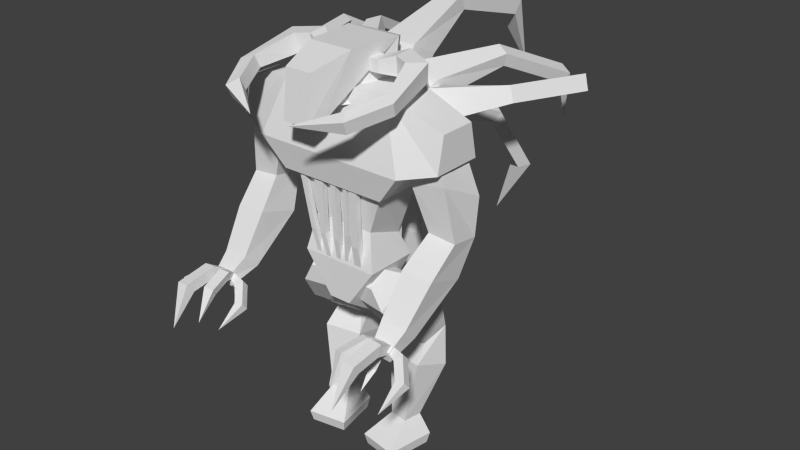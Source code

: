 # Source: rahovart_old.blend  (saved by Blender 2.75.0; exported with 4.5.12 LTS)
import bpy
from mathutils import Matrix  # noqa: F401  (used for matrix-valued properties, if any)

bpy.ops.wm.read_factory_settings(use_empty=True)
scene = bpy.context.scene
scene.name = 'Scene'

# ---- collections
col_collection_1 = bpy.data.collections.new('Collection 1'); scene.collection.children.link(col_collection_1)

# ---- world
world_world = bpy.data.worlds.new('World'); scene.world = world_world
world_world.color = (0.05088, 0.05088, 0.05088)
world_world.use_sun_shadow = False
world_world.sun_shadow_jitter_overblur = 0.0
world_world.cycles.sampling_method = 'MANUAL'
world_world.cycles.sample_map_resolution = 256

# ---- meshes
me_legright = bpy.data.meshes.new('LegRight')
me_legright.from_pydata([(-0.4099, 1.268, -2.374), (-0.2499, 2.175, -2.039), (0.7152, 2.005, -2.039), (0.5553, 1.098, -2.374), (-0.9577, -0.5654, -0.4088), (-0.7682, 0.6092, 0.5212), (0.4726, 0.3904, 0.5212), (0.2831, -0.7842, -0.4088), (-0.899, 0.3576, -1.566), (-0.6543, 1.745, -0.7527), (0.9481, 1.463, -0.7527), (0.7034, 0.07509, -1.566), (-0.6902, 0.8072, -2.969), (-0.4663, 2.077, -3.438), (0.8848, 1.839, -3.438), (0.661, 0.569, -2.969), (-0.395, 0.5058, -5.307), (-0.2759, 1.181, -5.307), (0.3997, 1.062, -5.307), (0.2805, 0.3866, -5.307), (-0.9246, -0.3643, -6.007), (-0.6149, 1.392, -6.007), (0.7903, 1.144, -6.007), (0.4806, -0.6121, -6.007), (-0.8389, -0.2889, -6.407), (-0.5601, 1.292, -6.407), (0.7046, 1.069, -6.407), (0.4258, -0.5118, -6.407), (-0.5909, -0.7236, 0.2871), (-0.517, -0.1539, 0.8109), (-0.03309, -0.2393, 0.8109), (-0.107, -0.809, 0.2871)], [], [(8, 9, 1), (10, 2, 1), (11, 3, 2), (8, 0, 3), (0, 12, 15), (4, 7, 31), (4, 5, 9), (5, 6, 10), (7, 11, 10), (4, 8, 11), (12, 16, 19), (2, 3, 15), (2, 14, 13), (1, 13, 12), (16, 20, 23), (14, 15, 19), (14, 18, 17), (13, 17, 16), (20, 24, 27), (18, 19, 23), (18, 22, 21), (17, 21, 20), (24, 25, 26), (23, 27, 26), (22, 26, 25), (20, 21, 25), (31, 30, 29), (7, 6, 30), (6, 5, 29), (4, 28, 29), (0, 8, 1), (9, 10, 1), (10, 11, 2), (11, 8, 3), (3, 0, 15), (28, 4, 31), (8, 4, 9), (9, 5, 10), (6, 7, 10), (7, 4, 11), (15, 12, 19), (14, 2, 15), (1, 2, 13), (0, 1, 12), (19, 16, 23), (18, 14, 19), (13, 14, 17), (12, 13, 16), (23, 20, 27), (22, 18, 23), (17, 18, 21), (16, 17, 20), (27, 24, 26), (22, 23, 26), (21, 22, 25), (24, 20, 25), (28, 31, 29), (31, 7, 30), (30, 6, 29), (5, 4, 29)])
_uv = me_legright.uv_layers.new(name='UVMap')
_uv.uv.foreach_set('vector', [0.6019, 0.1584, 0.6435, 0.1812, 0.6576, 0.1424, 0.7878, 0.1847, 0.7973, 0.1445, 0.8258, 0.1445, 0.6697, 0.1601, 0.6984, 0.1348, 0.7254, 0.144, 0.7336, 0.1855, 0.7431, 0.1485, 0.7716, 0.1485, 0.7431, 0.1485, 0.7374, 0.1258, 0.7774, 0.1258, 0.7366, 0.2286, 0.7734, 0.2286, 0.7623, 0.2491, 0.5758, 0.1929, 0.6112, 0.2192, 0.6435, 0.1812, 0.8328, 0.2345, 0.7961, 0.2345, 0.7878, 0.1847, 0.6434, 0.1951, 0.6697, 0.1601, 0.7114, 0.1828, 0.7366, 0.2286, 0.7336, 0.1855, 0.7811, 0.1855, 0.7374, 0.1258, 0.7474, 0.05721, 0.7674, 0.05721, 0.7254, 0.144, 0.6984, 0.1348, 0.6838, 0.1164, 0.7973, 0.1445, 0.7916, 0.1035, 0.8316, 0.1035, 0.6576, 0.1424, 0.6537, 0.1012, 0.6161, 0.1147, 0.7474, 0.05721, 0.7366, 0.02283, 0.7782, 0.02283, 0.7215, 0.1028, 0.6838, 0.1164, 0.6766, 0.04749, 0.7916, 0.1035, 0.8016, 0.0437, 0.8216, 0.0437, 0.6537, 0.1012, 0.629, 0.04582, 0.609, 0.04582, 0.7366, 0.02283, 0.7386, 0.01088, 0.7761, 0.01088, 0.6966, 0.04746, 0.6766, 0.04749, 0.6489, 0.02444, 0.8016, 0.0437, 0.7908, 0.02283, 0.8324, 0.02283, 0.629, 0.04582, 0.6333, 0.02273, 0.5813, 0.02273, 0.6823, 0.2304, 0.7291, 0.2304, 0.7291, 0.2679, 0.6489, 0.02444, 0.6515, 0.01259, 0.6983, 0.01253, 0.7908, 0.02283, 0.7928, 0.01088, 0.8303, 0.01088, 0.5813, 0.02273, 0.6333, 0.02273, 0.6307, 0.01088, 0.7623, 0.2491, 0.7615, 0.2717, 0.7472, 0.2717, 0.6434, 0.1951, 0.6788, 0.2214, 0.6566, 0.2329, 0.7961, 0.2345, 0.8328, 0.2345, 0.8217, 0.2568, 0.5758, 0.1929, 0.5715, 0.2159, 0.5889, 0.2303, 0.6306, 0.1331, 0.6019, 0.1584, 0.6576, 0.1424, 0.8353, 0.1847, 0.7878, 0.1847, 0.8258, 0.1445, 0.7114, 0.1828, 0.6697, 0.1601, 0.7254, 0.144, 0.7811, 0.1855, 0.7336, 0.1855, 0.7716, 0.1485, 0.7716, 0.1485, 0.7431, 0.1485, 0.7774, 0.1258, 0.748, 0.2491, 0.7366, 0.2286, 0.7623, 0.2491, 0.6019, 0.1584, 0.5758, 0.1929, 0.6435, 0.1812, 0.8353, 0.1847, 0.8328, 0.2345, 0.7878, 0.1847, 0.6788, 0.2214, 0.6434, 0.1951, 0.7114, 0.1828, 0.7734, 0.2286, 0.7366, 0.2286, 0.7811, 0.1855, 0.7774, 0.1258, 0.7374, 0.1258, 0.7674, 0.05721, 0.7215, 0.1028, 0.7254, 0.144, 0.6838, 0.1164, 0.8258, 0.1445, 0.7973, 0.1445, 0.8316, 0.1035, 0.6306, 0.1331, 0.6576, 0.1424, 0.6161, 0.1147, 0.7674, 0.05721, 0.7474, 0.05721, 0.7782, 0.02283, 0.6966, 0.04746, 0.7215, 0.1028, 0.6766, 0.04749, 0.8316, 0.1035, 0.7916, 0.1035, 0.8216, 0.0437, 0.6161, 0.1147, 0.6537, 0.1012, 0.609, 0.04582, 0.7782, 0.02283, 0.7366, 0.02283, 0.7761, 0.01088, 0.7009, 0.02437, 0.6966, 0.04746, 0.6489, 0.02444, 0.8216, 0.0437, 0.8016, 0.0437, 0.8324, 0.02283, 0.609, 0.04582, 0.629, 0.04582, 0.5813, 0.02273, 0.6823, 0.2679, 0.6823, 0.2304, 0.7291, 0.2679, 0.7009, 0.02437, 0.6489, 0.02444, 0.6983, 0.01253, 0.8324, 0.02283, 0.7908, 0.02283, 0.8303, 0.01088, 0.5839, 0.01088, 0.5813, 0.02273, 0.6307, 0.01088, 0.748, 0.2491, 0.7623, 0.2491, 0.7472, 0.2717, 0.6395, 0.218, 0.6434, 0.1951, 0.6566, 0.2329, 0.8074, 0.2568, 0.7961, 0.2345, 0.8217, 0.2568, 0.6112, 0.2192, 0.5758, 0.1929, 0.5889, 0.2303])
me_legright.use_remesh_preserve_volume = False
me_legright.use_remesh_preserve_attributes = False
me_legright.use_mirror_vertex_groups = False
me_legright.update()
me_armright = bpy.data.meshes.new('ArmRight')
me_armright.from_pydata([(-0.509, -0.5838, -0.5731), (-0.3736, 0.9502, -1.341), (0.8708, 0.9502, -1.122), (0.7354, -0.5838, -0.3537), (-0.7747, -0.6, 0.5213), (-0.7747, 0.6, 0.5213), (0.4071, 0.6, 0.7296), (0.4071, -0.6, 0.7296), (0.008993, -0.3782, -2.104), (0.06038, 0.7445, -2.322), (0.8996, 0.7445, -2.396), (0.9881, -0.3782, -2.19), (-0.2476, -2.238, -4.329), (-0.2909, -1.741, -4.823), (0.6183, -1.741, -4.903), (0.6615, -2.238, -4.408), (-0.0877, -2.865, -4.841), (-0.1207, -2.768, -5.218), (0.5157, -2.768, -5.274), (0.5487, -2.865, -4.897), (0.1197, -3.321, -4.779), (0.1609, -2.73, -5.025), (0.451, -2.73, -5.05), (0.5341, -3.321, -4.815), (0.1547, -3.213, -4.379), (0.1829, -2.584, -4.773), (0.473, -2.584, -4.799), (0.5692, -3.213, -4.415), (0.1096, -4.152, -4.895), (0.524, -4.152, -4.931), (0.1393, -4.391, -4.556), (0.5537, -4.391, -4.592), (0.2303, -5.01, -5.901), (0.8715, -1.321, -3.129), (-0.2168, -1.321, -3.034), (0.7843, 0.1336, -3.61), (-0.2144, 0.1336, -3.522), (0.8112, -2.959, -4.997), (0.3446, -2.75, -4.956), (0.3684, -2.606, -5.137), (0.8452, -2.753, -5.256), (0.9713, -2.741, -4.803), (0.4004, -2.576, -4.811), (0.4242, -2.432, -4.992), (1.005, -2.535, -5.062), (1.224, -3.399, -5.293), (1.258, -3.192, -5.552), (1.549, -3.369, -5.227), (1.583, -3.163, -5.486), (1.185, -4.112, -6.08), (-0.2944, -3.109, -4.833), (-0.08055, -2.672, -4.993), (0.1392, -2.738, -4.953), (0.01952, -3.204, -4.775), (-0.3275, -3.024, -4.513), (-0.0838, -2.558, -4.79), (0.136, -2.624, -4.75), (-0.01353, -3.119, -4.455), (-0.4643, -3.748, -4.953), (-0.1504, -3.842, -4.896), (-0.5663, -3.929, -4.693), (-0.2524, -4.023, -4.635), (-0.3586, -4.46, -5.735), (-0.4706, -2.755, -5.27), (-0.03007, -2.638, -5.119), (-0.03248, -2.768, -4.944), (-0.474, -2.941, -5.02), (-0.6253, -2.537, -5.11), (-0.08571, -2.469, -4.994), (-0.08812, -2.599, -4.819), (-0.6288, -2.723, -4.86), (-0.8511, -3.154, -5.572), (-0.8546, -3.34, -5.321), (-1.158, -3.108, -5.541), (-1.161, -3.294, -5.291), (-0.7858, -4.034, -6.03), (0.03195, -2.562, -5.451), (0.1815, -2.67, -5.125), (0.03717, -2.733, -5.061), (-0.1743, -2.651, -5.359), (-0.03373, -2.338, -5.381), (0.1571, -2.525, -5.039), (0.01275, -2.588, -4.975), (-0.24, -2.428, -5.289), (-0.1214, -2.673, -5.903), (-0.3277, -2.763, -5.811), (-0.2482, -2.503, -6.022), (-0.4544, -2.593, -5.93), (-0.19, -3.304, -6.349)], [], [(4, 5, 1), (5, 6, 2), (7, 3, 2), (4, 0, 3), (0, 8, 11), (6, 5, 4), (33, 34, 12), (3, 11, 10), (1, 2, 10), (0, 1, 9), (12, 16, 19), (35, 33, 15), (35, 14, 13), (36, 13, 12), (17, 18, 19), (14, 15, 19), (13, 14, 18), (13, 17, 16), (24, 25, 21), (27, 23, 22), (23, 29, 28), (21, 22, 23), (26, 25, 24), (24, 30, 31), (23, 27, 31), (20, 28, 30), (28, 29, 32), (31, 30, 32), (29, 31, 32), (30, 28, 32), (11, 8, 34), (10, 11, 33), (10, 35, 36), (9, 36, 34), (0, 4, 1), (1, 5, 2), (6, 7, 2), (7, 4, 3), (3, 0, 11), (7, 6, 4), (15, 33, 12), (2, 3, 10), (9, 1, 10), (8, 0, 9), (15, 12, 19), (14, 35, 15), (36, 35, 13), (34, 36, 12), (16, 17, 19), (18, 14, 19), (17, 13, 18), (12, 13, 16), (20, 24, 21), (26, 27, 22), (20, 23, 28), (20, 21, 23), (27, 26, 24), (27, 24, 31), (29, 23, 31), (24, 20, 30), (33, 11, 34), (35, 10, 33), (9, 10, 36), (8, 9, 34), (41, 42, 38), (44, 40, 39), (40, 46, 45), (38, 39, 40), (43, 42, 41), (41, 47, 48), (40, 44, 48), (37, 45, 47), (45, 46, 49), (48, 47, 49), (46, 48, 49), (47, 45, 49), (37, 41, 38), (43, 44, 39), (37, 40, 45), (37, 38, 40), (44, 43, 41), (44, 41, 48), (46, 40, 48), (41, 37, 47), (54, 55, 51), (57, 53, 52), (53, 59, 58), (51, 52, 53), (56, 55, 54), (54, 60, 61), (53, 57, 61), (50, 58, 60), (58, 59, 62), (61, 60, 62), (59, 61, 62), (60, 58, 62), (50, 54, 51), (56, 57, 52), (50, 53, 58), (50, 51, 53), (57, 56, 54), (57, 54, 61), (59, 53, 61), (54, 50, 60), (67, 68, 64), (70, 66, 65), (66, 72, 71), (64, 65, 66), (69, 68, 67), (67, 73, 74), (66, 70, 74), (63, 71, 73), (71, 72, 75), (74, 73, 75), (72, 74, 75), (73, 71, 75), (63, 67, 64), (69, 70, 65), (63, 66, 71), (63, 64, 66), (70, 69, 67), (70, 67, 74), (72, 66, 74), (67, 63, 73), (80, 81, 77), (83, 79, 78), (79, 85, 84), (77, 78, 79), (82, 81, 80), (80, 86, 87), (79, 83, 87), (76, 84, 86), (84, 85, 88), (87, 86, 88), (85, 87, 88), (86, 84, 88), (76, 80, 77), (82, 83, 78), (76, 79, 84), (76, 77, 79), (83, 82, 80), (83, 80, 87), (85, 79, 87), (80, 76, 86)])
_uv = me_armright.uv_layers.new(name='UVMap')
_uv.uv.foreach_set('vector', [0.5929, 0.8617, 0.6287, 0.8806, 0.6691, 0.8293, 0.7427, 0.9183, 0.7827, 0.9243, 0.797, 0.8605, 0.6597, 0.8764, 0.6766, 0.8422, 0.7346, 0.841, 0.8111, 0.8914, 0.8135, 0.8535, 0.8561, 0.8535, 0.8135, 0.8535, 0.8217, 0.7992, 0.8537, 0.7907, 0.7827, 0.9243, 0.7427, 0.9183, 0.7367, 0.9582, 0.841, 0.7475, 0.8055, 0.757, 0.7944, 0.7047, 0.6766, 0.8422, 0.7096, 0.7887, 0.7468, 0.7992, 0.7548, 0.8541, 0.797, 0.8605, 0.797, 0.817, 0.6111, 0.8284, 0.6691, 0.8293, 0.6794, 0.794, 0.7944, 0.7047, 0.7941, 0.6769, 0.8149, 0.6713, 0.7468, 0.7532, 0.6956, 0.7459, 0.6876, 0.693, 0.7917, 0.7713, 0.7817, 0.695, 0.7511, 0.6983, 0.6794, 0.7477, 0.6428, 0.68, 0.6203, 0.6873, 0.7907, 0.6641, 0.8116, 0.6586, 0.8149, 0.6713, 0.71, 0.6856, 0.6876, 0.693, 0.6761, 0.6685, 0.7511, 0.6983, 0.7817, 0.695, 0.7754, 0.6586, 0.6428, 0.68, 0.6175, 0.6522, 0.6087, 0.662, 0.5938, 0.7474, 0.609, 0.7275, 0.6014, 0.7213, 0.5938, 0.7476, 0.5856, 0.7363, 0.6014, 0.7215, 0.6005, 0.7762, 0.5722, 0.7762, 0.5722, 0.7622, 0.622, 0.7643, 0.622, 0.7741, 0.6005, 0.7762, 0.6228, 0.7819, 0.6228, 0.7918, 0.5979, 0.7939, 0.5979, 0.7939, 0.5578, 0.7939, 0.5578, 0.7798, 0.5856, 0.7363, 0.5938, 0.7476, 0.5546, 0.7562, 0.5856, 0.736, 0.558, 0.7423, 0.5546, 0.7559, 0.5722, 0.7622, 0.5722, 0.7762, 0.528, 0.7692, 0.5578, 0.7798, 0.5578, 0.7939, 0.5082, 0.7869, 0.558, 0.7426, 0.5546, 0.7562, 0.5185, 0.7215, 0.5546, 0.7559, 0.558, 0.7423, 0.5185, 0.7213, 0.8537, 0.7907, 0.8217, 0.7992, 0.8055, 0.757, 0.7468, 0.7992, 0.7096, 0.7887, 0.6956, 0.7459, 0.797, 0.817, 0.7917, 0.7713, 0.7581, 0.7749, 0.6794, 0.794, 0.6794, 0.7477, 0.6282, 0.7402, 0.6111, 0.8284, 0.5929, 0.8617, 0.6691, 0.8293, 0.7548, 0.8541, 0.7427, 0.9183, 0.797, 0.8605, 0.6961, 0.8938, 0.6597, 0.8764, 0.7346, 0.841, 0.8515, 0.8914, 0.8111, 0.8914, 0.8561, 0.8535, 0.8561, 0.8535, 0.8135, 0.8535, 0.8537, 0.7907, 0.7767, 0.9643, 0.7827, 0.9243, 0.7367, 0.9582, 0.8241, 0.6968, 0.841, 0.7475, 0.7944, 0.7047, 0.7346, 0.841, 0.6766, 0.8422, 0.7468, 0.7992, 0.7687, 0.82, 0.7548, 0.8541, 0.797, 0.817, 0.6423, 0.7832, 0.6111, 0.8284, 0.6794, 0.794, 0.8241, 0.6968, 0.7944, 0.7047, 0.8149, 0.6713, 0.71, 0.6856, 0.7468, 0.7532, 0.6876, 0.693, 0.7581, 0.7749, 0.7917, 0.7713, 0.7511, 0.6983, 0.6282, 0.7402, 0.6794, 0.7477, 0.6203, 0.6873, 0.7941, 0.6769, 0.7907, 0.6641, 0.8149, 0.6713, 0.6848, 0.6586, 0.71, 0.6856, 0.6761, 0.6685, 0.754, 0.6609, 0.7511, 0.6983, 0.7754, 0.6586, 0.6203, 0.6873, 0.6428, 0.68, 0.6087, 0.662, 0.5856, 0.736, 0.5938, 0.7474, 0.6014, 0.7213, 0.609, 0.7277, 0.5938, 0.7476, 0.6014, 0.7215, 0.6005, 0.7622, 0.6005, 0.7762, 0.5722, 0.7622, 0.6005, 0.7622, 0.622, 0.7643, 0.6005, 0.7762, 0.5979, 0.7798, 0.6228, 0.7819, 0.5979, 0.7939, 0.5979, 0.7798, 0.5979, 0.7939, 0.5578, 0.7798, 0.558, 0.7426, 0.5856, 0.7363, 0.5546, 0.7562, 0.5938, 0.7474, 0.5856, 0.736, 0.5546, 0.7559, 0.841, 0.7475, 0.8537, 0.7907, 0.8055, 0.757, 0.7468, 0.7532, 0.7468, 0.7992, 0.6956, 0.7459, 0.7687, 0.82, 0.797, 0.817, 0.7581, 0.7749, 0.6423, 0.7832, 0.6794, 0.794, 0.6282, 0.7402, 0.5938, 0.7474, 0.609, 0.7275, 0.6014, 0.7213, 0.5938, 0.7476, 0.5856, 0.7363, 0.6014, 0.7215, 0.6005, 0.7762, 0.5722, 0.7762, 0.5722, 0.7622, 0.622, 0.7643, 0.622, 0.7741, 0.6005, 0.7762, 0.6228, 0.7819, 0.6228, 0.7918, 0.5979, 0.7939, 0.5979, 0.7939, 0.5578, 0.7939, 0.5578, 0.7798, 0.5856, 0.7363, 0.5938, 0.7476, 0.5546, 0.7562, 0.5856, 0.736, 0.558, 0.7423, 0.5546, 0.7559, 0.5722, 0.7622, 0.5722, 0.7762, 0.528, 0.7692, 0.5578, 0.7798, 0.5578, 0.7939, 0.5082, 0.7869, 0.558, 0.7426, 0.5546, 0.7562, 0.5185, 0.7215, 0.5546, 0.7559, 0.558, 0.7423, 0.5185, 0.7213, 0.5856, 0.736, 0.5938, 0.7474, 0.6014, 0.7213, 0.609, 0.7277, 0.5938, 0.7476, 0.6014, 0.7215, 0.6005, 0.7622, 0.6005, 0.7762, 0.5722, 0.7622, 0.6005, 0.7622, 0.622, 0.7643, 0.6005, 0.7762, 0.5979, 0.7798, 0.6228, 0.7819, 0.5979, 0.7939, 0.5979, 0.7798, 0.5979, 0.7939, 0.5578, 0.7798, 0.558, 0.7426, 0.5856, 0.7363, 0.5546, 0.7562, 0.5938, 0.7474, 0.5856, 0.736, 0.5546, 0.7559, 0.5938, 0.7474, 0.609, 0.7275, 0.6014, 0.7213, 0.5938, 0.7476, 0.5856, 0.7363, 0.6014, 0.7215, 0.6005, 0.7762, 0.5722, 0.7762, 0.5722, 0.7622, 0.622, 0.7643, 0.622, 0.7741, 0.6005, 0.7762, 0.6228, 0.7819, 0.6228, 0.7918, 0.5979, 0.7939, 0.5979, 0.7939, 0.5578, 0.7939, 0.5578, 0.7798, 0.5856, 0.7363, 0.5938, 0.7476, 0.5546, 0.7562, 0.5856, 0.736, 0.558, 0.7423, 0.5546, 0.7559, 0.5722, 0.7622, 0.5722, 0.7762, 0.528, 0.7692, 0.5578, 0.7798, 0.5578, 0.7939, 0.5082, 0.7869, 0.558, 0.7426, 0.5546, 0.7562, 0.5185, 0.7215, 0.5546, 0.7559, 0.558, 0.7423, 0.5185, 0.7213, 0.5856, 0.736, 0.5938, 0.7474, 0.6014, 0.7213, 0.609, 0.7277, 0.5938, 0.7476, 0.6014, 0.7215, 0.6005, 0.7622, 0.6005, 0.7762, 0.5722, 0.7622, 0.6005, 0.7622, 0.622, 0.7643, 0.6005, 0.7762, 0.5979, 0.7798, 0.6228, 0.7819, 0.5979, 0.7939, 0.5979, 0.7798, 0.5979, 0.7939, 0.5578, 0.7798, 0.558, 0.7426, 0.5856, 0.7363, 0.5546, 0.7562, 0.5938, 0.7474, 0.5856, 0.736, 0.5546, 0.7559, 0.5938, 0.7474, 0.609, 0.7275, 0.6014, 0.7213, 0.5938, 0.7476, 0.5856, 0.7363, 0.6014, 0.7215, 0.6005, 0.7762, 0.5722, 0.7762, 0.5722, 0.7622, 0.622, 0.7643, 0.622, 0.7741, 0.6005, 0.7762, 0.6228, 0.7819, 0.6228, 0.7918, 0.5979, 0.7939, 0.5979, 0.7939, 0.5578, 0.7939, 0.5578, 0.7798, 0.5856, 0.7363, 0.5938, 0.7476, 0.5546, 0.7562, 0.5856, 0.736, 0.558, 0.7423, 0.5546, 0.7559, 0.5722, 0.7622, 0.5722, 0.7762, 0.528, 0.7692, 0.5578, 0.7798, 0.5578, 0.7939, 0.5082, 0.7869, 0.558, 0.7426, 0.5546, 0.7562, 0.5185, 0.7215, 0.5546, 0.7559, 0.558, 0.7423, 0.5185, 0.7213, 0.5856, 0.736, 0.5938, 0.7474, 0.6014, 0.7213, 0.609, 0.7277, 0.5938, 0.7476, 0.6014, 0.7215, 0.6005, 0.7622, 0.6005, 0.7762, 0.5722, 0.7622, 0.6005, 0.7622, 0.622, 0.7643, 0.6005, 0.7762, 0.5979, 0.7798, 0.6228, 0.7819, 0.5979, 0.7939, 0.5979, 0.7798, 0.5979, 0.7939, 0.5578, 0.7798, 0.558, 0.7426, 0.5856, 0.7363, 0.5546, 0.7562, 0.5938, 0.7474, 0.5856, 0.736, 0.5546, 0.7559, 0.5938, 0.7474, 0.609, 0.7275, 0.6014, 0.7213, 0.5938, 0.7476, 0.5856, 0.7363, 0.6014, 0.7215, 0.6005, 0.7762, 0.5722, 0.7762, 0.5722, 0.7622, 0.622, 0.7643, 0.622, 0.7741, 0.6005, 0.7762, 0.6228, 0.7819, 0.6228, 0.7918, 0.5979, 0.7939, 0.5979, 0.7939, 0.5578, 0.7939, 0.5578, 0.7798, 0.5856, 0.7363, 0.5938, 0.7476, 0.5546, 0.7562, 0.5856, 0.736, 0.558, 0.7423, 0.5546, 0.7559, 0.5722, 0.7622, 0.5722, 0.7762, 0.528, 0.7692, 0.5578, 0.7798, 0.5578, 0.7939, 0.5082, 0.7869, 0.558, 0.7426, 0.5546, 0.7562, 0.5185, 0.7215, 0.5546, 0.7559, 0.558, 0.7423, 0.5185, 0.7213, 0.5856, 0.736, 0.5938, 0.7474, 0.6014, 0.7213, 0.609, 0.7277, 0.5938, 0.7476, 0.6014, 0.7215, 0.6005, 0.7622, 0.6005, 0.7762, 0.5722, 0.7622, 0.6005, 0.7622, 0.622, 0.7643, 0.6005, 0.7762, 0.5979, 0.7798, 0.6228, 0.7819, 0.5979, 0.7939, 0.5979, 0.7798, 0.5979, 0.7939, 0.5578, 0.7798, 0.558, 0.7426, 0.5856, 0.7363, 0.5546, 0.7562, 0.5938, 0.7474, 0.5856, 0.736, 0.5546, 0.7559])
me_armright.use_remesh_preserve_volume = False
me_armright.use_remesh_preserve_attributes = False
me_armright.use_mirror_vertex_groups = False
me_armright.update()
me_tail = bpy.data.meshes.new('Tail')
me_tail.from_pydata([(-0.546, -0.2793, -0.6845), (-0.546, 0.2845, -0.4793), (0.546, 0.2845, -0.4793), (0.546, -0.2793, -0.6845), (-0.78, -0.2845, -0.0207), (-0.78, 0.2793, 0.1845), (0.78, 0.2793, 0.1845), (0.78, -0.2845, -0.0207), (-0.3276, 0.04128, -1.789), (-0.3276, 0.3796, -1.666), (0.3276, 0.3796, -1.666), (0.3276, 0.04128, -1.789), (-0.3276, -0.06313, -3.795), (-0.3276, 0.1889, -3.795), (0.3276, 0.1889, -3.795), (0.3276, -0.06313, -3.795), (-0.2621, 0.2655, -6.521), (-0.2621, 0.5237, -6.485), (0.2621, 0.5237, -6.485), (0.2621, 0.2655, -6.521), (-0.8491, 0.2655, -6.621), (-0.8491, 0.7379, -6.886), (0.8491, 0.7379, -6.886), (0.8491, 0.2655, -6.621), (-7.312e-09, 0.6956, -7.885), (-9.824e-09, 0.9678, -8.314), (-1.278, 0.2335, -6.062), (1.278, 0.2335, -6.062)], [], [(5, 1, 0), (5, 6, 2), (6, 7, 3), (7, 4, 0), (0, 8, 11), (8, 12, 15), (2, 3, 11), (1, 2, 10), (1, 9, 8), (12, 16, 19), (10, 11, 15), (10, 14, 13), (9, 13, 12), (16, 20, 23), (15, 19, 18), (14, 18, 17), (12, 13, 17), (18, 22, 21), (18, 19, 27), (23, 24, 25), (23, 20, 24), (20, 21, 25), (23, 22, 27), (21, 22, 25), (19, 23, 27), (22, 18, 27), (20, 16, 26), (17, 21, 26), (21, 20, 26), (16, 17, 26), (4, 5, 0), (1, 5, 2), (2, 6, 3), (3, 7, 0), (3, 0, 11), (11, 8, 15), (10, 2, 11), (9, 1, 10), (0, 1, 8), (15, 12, 19), (14, 10, 15), (9, 10, 13), (8, 9, 12), (19, 16, 23), (14, 15, 18), (13, 14, 17), (16, 12, 17), (17, 18, 21), (22, 23, 25), (24, 20, 25)])
_uv = me_tail.uv_layers.new(name='UVMap')
_uv.uv.foreach_set('vector', [0.8813, 0.3357, 0.8797, 0.3063, 0.8554, 0.2997, 0.9684, 0.3729, 0.9031, 0.3729, 0.9129, 0.3451, 0.8819, 0.3356, 0.8577, 0.3291, 0.856, 0.2997, 0.9699, 0.74, 0.9038, 0.74, 0.9137, 0.7119, 0.9137, 0.7119, 0.923, 0.6631, 0.9508, 0.6631, 0.923, 0.6631, 0.923, 0.578, 0.9508, 0.578, 0.8802, 0.3062, 0.856, 0.2997, 0.8656, 0.2517, 0.9586, 0.3451, 0.9129, 0.3451, 0.922, 0.2953, 0.8797, 0.3063, 0.8797, 0.2556, 0.8651, 0.2517, 0.923, 0.578, 0.9258, 0.4616, 0.948, 0.4616, 0.8802, 0.2556, 0.8656, 0.2517, 0.8541, 0.1685, 0.922, 0.2953, 0.922, 0.2059, 0.9494, 0.2059, 0.8797, 0.2556, 0.8643, 0.1676, 0.8537, 0.1685, 0.9258, 0.4616, 0.9016, 0.4573, 0.9721, 0.4575, 0.8541, 0.1685, 0.858, 0.05364, 0.8688, 0.05422, 0.922, 0.2059, 0.9248, 0.09253, 0.9467, 0.09253, 0.8537, 0.1685, 0.8643, 0.1676, 0.8688, 0.05424, 0.9248, 0.09253, 0.9002, 0.0735, 0.9713, 0.0735, 0.8688, 0.05422, 0.858, 0.05364, 0.8618, 0.007144, 0.9721, 0.4575, 0.937, 0.4038, 0.937, 0.3818, 0.9721, 0.4575, 0.9016, 0.4573, 0.937, 0.4038, 0.9016, 0.4573, 0.8934, 0.4371, 0.937, 0.3818, 0.9721, 0.4575, 0.9804, 0.4373, 0.9904, 0.4793, 0.9713, 0.0735, 0.9002, 0.0735, 0.9357, 0.01301, 0.948, 0.4616, 0.9721, 0.4575, 0.9904, 0.4793, 0.9002, 0.0735, 0.9248, 0.09253, 0.8822, 0.1139, 0.9016, 0.4573, 0.9258, 0.4616, 0.8831, 0.4791, 0.9467, 0.09253, 0.9713, 0.0735, 0.9892, 0.1139, 0.8934, 0.4371, 0.9016, 0.4573, 0.8831, 0.4791, 0.8579, 0.05363, 0.8688, 0.05424, 0.8618, 0.007144, 0.8571, 0.3291, 0.8813, 0.3357, 0.8554, 0.2997, 0.9586, 0.3451, 0.9684, 0.3729, 0.9129, 0.3451, 0.8802, 0.3062, 0.8819, 0.3356, 0.856, 0.2997, 0.96, 0.7119, 0.9699, 0.74, 0.9137, 0.7119, 0.96, 0.7119, 0.9137, 0.7119, 0.9508, 0.6631, 0.9508, 0.6631, 0.923, 0.6631, 0.9508, 0.578, 0.8802, 0.2556, 0.8802, 0.3062, 0.8656, 0.2517, 0.9494, 0.2953, 0.9586, 0.3451, 0.922, 0.2953, 0.8554, 0.2997, 0.8797, 0.3063, 0.8651, 0.2517, 0.9508, 0.578, 0.923, 0.578, 0.948, 0.4616, 0.8646, 0.1676, 0.8802, 0.2556, 0.8541, 0.1685, 0.9494, 0.2953, 0.922, 0.2953, 0.9494, 0.2059, 0.8651, 0.2517, 0.8797, 0.2556, 0.8537, 0.1685, 0.948, 0.4616, 0.9258, 0.4616, 0.9721, 0.4575, 0.8646, 0.1676, 0.8541, 0.1685, 0.8688, 0.05422, 0.9494, 0.2059, 0.922, 0.2059, 0.9467, 0.09253, 0.8579, 0.05363, 0.8537, 0.1685, 0.8688, 0.05424, 0.9467, 0.09253, 0.9248, 0.09253, 0.9713, 0.0735, 0.9804, 0.4373, 0.9721, 0.4575, 0.937, 0.3818, 0.937, 0.4038, 0.9016, 0.4573, 0.937, 0.3818])
me_tail.use_remesh_preserve_volume = False
me_tail.use_remesh_preserve_attributes = False
me_tail.use_mirror_vertex_groups = False
me_tail.update()
me_legleft = bpy.data.meshes.new('LegLeft')
me_legleft.from_pydata([(-0.4099, 1.268, -2.374), (-0.2499, 2.175, -2.039), (0.7152, 2.005, -2.039), (0.5553, 1.098, -2.374), (-0.9577, -0.5654, -0.4088), (-0.7682, 0.6092, 0.5212), (0.4726, 0.3904, 0.5212), (0.2831, -0.7842, -0.4088), (-0.899, 0.3576, -1.566), (-0.6543, 1.745, -0.7527), (0.9481, 1.463, -0.7527), (0.7034, 0.07509, -1.566), (-0.6902, 0.8072, -2.969), (-0.4663, 2.077, -3.438), (0.8848, 1.839, -3.438), (0.661, 0.569, -2.969), (-0.395, 0.5058, -5.307), (-0.2759, 1.181, -5.307), (0.3997, 1.062, -5.307), (0.2805, 0.3866, -5.307), (-0.9246, -0.3643, -6.007), (-0.6149, 1.392, -6.007), (0.7903, 1.144, -6.007), (0.4806, -0.6121, -6.007), (-0.8389, -0.2889, -6.407), (-0.5601, 1.292, -6.407), (0.7046, 1.069, -6.407), (0.4258, -0.5118, -6.407), (-0.5909, -0.7236, 0.2871), (-0.517, -0.1539, 0.8109), (-0.03309, -0.2393, 0.8109), (-0.107, -0.809, 0.2871)], [], [(8, 9, 1), (10, 2, 1), (11, 3, 2), (8, 0, 3), (0, 12, 15), (4, 7, 31), (4, 5, 9), (5, 6, 10), (7, 11, 10), (4, 8, 11), (12, 16, 19), (2, 3, 15), (2, 14, 13), (1, 13, 12), (16, 20, 23), (14, 15, 19), (14, 18, 17), (13, 17, 16), (20, 24, 27), (18, 19, 23), (18, 22, 21), (17, 21, 20), (24, 25, 26), (23, 27, 26), (22, 26, 25), (20, 21, 25), (31, 30, 29), (7, 6, 30), (6, 5, 29), (4, 28, 29), (0, 8, 1), (9, 10, 1), (10, 11, 2), (11, 8, 3), (3, 0, 15), (28, 4, 31), (8, 4, 9), (9, 5, 10), (6, 7, 10), (7, 4, 11), (15, 12, 19), (14, 2, 15), (1, 2, 13), (0, 1, 12), (19, 16, 23), (18, 14, 19), (13, 14, 17), (12, 13, 16), (23, 20, 27), (22, 18, 23), (17, 18, 21), (16, 17, 20), (27, 24, 26), (22, 23, 26), (21, 22, 25), (24, 20, 25), (28, 31, 29), (31, 7, 30), (30, 6, 29), (5, 4, 29)])
_uv = me_legleft.uv_layers.new(name='UVMap')
_uv.uv.foreach_set('vector', [0.6019, 0.1584, 0.6435, 0.1812, 0.6576, 0.1424, 0.7878, 0.1847, 0.7973, 0.1445, 0.8258, 0.1445, 0.6697, 0.1601, 0.6984, 0.1348, 0.7254, 0.144, 0.7336, 0.1855, 0.7431, 0.1485, 0.7716, 0.1485, 0.7431, 0.1485, 0.7374, 0.1258, 0.7774, 0.1258, 0.7366, 0.2286, 0.7734, 0.2286, 0.7623, 0.2491, 0.5758, 0.1929, 0.6112, 0.2192, 0.6435, 0.1812, 0.8328, 0.2345, 0.7961, 0.2345, 0.7878, 0.1847, 0.6434, 0.1951, 0.6697, 0.1601, 0.7114, 0.1828, 0.7366, 0.2286, 0.7336, 0.1855, 0.7811, 0.1855, 0.7374, 0.1258, 0.7474, 0.05721, 0.7674, 0.05721, 0.7254, 0.144, 0.6984, 0.1348, 0.6838, 0.1164, 0.7973, 0.1445, 0.7916, 0.1035, 0.8316, 0.1035, 0.6576, 0.1424, 0.6537, 0.1012, 0.6161, 0.1147, 0.7474, 0.05721, 0.7366, 0.02283, 0.7782, 0.02283, 0.7215, 0.1028, 0.6838, 0.1164, 0.6766, 0.04749, 0.7916, 0.1035, 0.8016, 0.0437, 0.8216, 0.0437, 0.6537, 0.1012, 0.629, 0.04582, 0.609, 0.04582, 0.7366, 0.02283, 0.7386, 0.01088, 0.7761, 0.01088, 0.6966, 0.04746, 0.6766, 0.04749, 0.6489, 0.02444, 0.8016, 0.0437, 0.7908, 0.02283, 0.8324, 0.02283, 0.629, 0.04582, 0.6333, 0.02273, 0.5813, 0.02273, 0.6823, 0.2304, 0.7291, 0.2304, 0.7291, 0.2679, 0.6489, 0.02444, 0.6515, 0.01259, 0.6983, 0.01253, 0.7908, 0.02283, 0.7928, 0.01088, 0.8303, 0.01088, 0.5813, 0.02273, 0.6333, 0.02273, 0.6307, 0.01088, 0.7623, 0.2491, 0.7615, 0.2717, 0.7472, 0.2717, 0.6434, 0.1951, 0.6788, 0.2214, 0.6566, 0.2329, 0.7961, 0.2345, 0.8328, 0.2345, 0.8217, 0.2568, 0.5758, 0.1929, 0.5715, 0.2159, 0.5889, 0.2303, 0.6306, 0.1331, 0.6019, 0.1584, 0.6576, 0.1424, 0.8353, 0.1847, 0.7878, 0.1847, 0.8258, 0.1445, 0.7114, 0.1828, 0.6697, 0.1601, 0.7254, 0.144, 0.7811, 0.1855, 0.7336, 0.1855, 0.7716, 0.1485, 0.7716, 0.1485, 0.7431, 0.1485, 0.7774, 0.1258, 0.748, 0.2491, 0.7366, 0.2286, 0.7623, 0.2491, 0.6019, 0.1584, 0.5758, 0.1929, 0.6435, 0.1812, 0.8353, 0.1847, 0.8328, 0.2345, 0.7878, 0.1847, 0.6788, 0.2214, 0.6434, 0.1951, 0.7114, 0.1828, 0.7734, 0.2286, 0.7366, 0.2286, 0.7811, 0.1855, 0.7774, 0.1258, 0.7374, 0.1258, 0.7674, 0.05721, 0.7215, 0.1028, 0.7254, 0.144, 0.6838, 0.1164, 0.8258, 0.1445, 0.7973, 0.1445, 0.8316, 0.1035, 0.6306, 0.1331, 0.6576, 0.1424, 0.6161, 0.1147, 0.7674, 0.05721, 0.7474, 0.05721, 0.7782, 0.02283, 0.6966, 0.04746, 0.7215, 0.1028, 0.6766, 0.04749, 0.8316, 0.1035, 0.7916, 0.1035, 0.8216, 0.0437, 0.6161, 0.1147, 0.6537, 0.1012, 0.609, 0.04582, 0.7782, 0.02283, 0.7366, 0.02283, 0.7761, 0.01088, 0.7009, 0.02437, 0.6966, 0.04746, 0.6489, 0.02444, 0.8216, 0.0437, 0.8016, 0.0437, 0.8324, 0.02283, 0.609, 0.04582, 0.629, 0.04582, 0.5813, 0.02273, 0.6823, 0.2679, 0.6823, 0.2304, 0.7291, 0.2679, 0.7009, 0.02437, 0.6489, 0.02444, 0.6983, 0.01253, 0.8324, 0.02283, 0.7908, 0.02283, 0.8303, 0.01088, 0.5839, 0.01088, 0.5813, 0.02273, 0.6307, 0.01088, 0.748, 0.2491, 0.7623, 0.2491, 0.7472, 0.2717, 0.6395, 0.218, 0.6434, 0.1951, 0.6566, 0.2329, 0.8074, 0.2568, 0.7961, 0.2345, 0.8217, 0.2568, 0.6112, 0.2192, 0.5758, 0.1929, 0.5889, 0.2303])
me_legleft.use_remesh_preserve_volume = False
me_legleft.use_remesh_preserve_attributes = False
me_legleft.use_mirror_vertex_groups = False
me_legleft.update()
me_armleft = bpy.data.meshes.new('ArmLeft')
me_armleft.from_pydata([(-0.509, -0.5838, -0.5731), (-0.3736, 0.9502, -1.341), (0.8708, 0.9502, -1.122), (0.7354, -0.5838, -0.3537), (-0.7747, -0.6, 0.5213), (-0.7747, 0.6, 0.5213), (0.4071, 0.6, 0.7296), (0.4071, -0.6, 0.7296), (0.008993, -0.3782, -2.104), (0.06038, 0.7445, -2.322), (0.8996, 0.7445, -2.396), (0.9881, -0.3782, -2.19), (-0.2476, -2.238, -4.329), (-0.2909, -1.741, -4.823), (0.6183, -1.741, -4.903), (0.6615, -2.238, -4.408), (-0.0877, -2.865, -4.841), (-0.1207, -2.768, -5.218), (0.5157, -2.768, -5.274), (0.5487, -2.865, -4.897), (0.1197, -3.321, -4.779), (0.1609, -2.73, -5.025), (0.451, -2.73, -5.05), (0.5341, -3.321, -4.815), (0.1547, -3.213, -4.379), (0.1829, -2.584, -4.773), (0.473, -2.584, -4.799), (0.5692, -3.213, -4.415), (0.1096, -4.152, -4.895), (0.524, -4.152, -4.931), (0.1393, -4.391, -4.556), (0.5537, -4.391, -4.592), (0.2303, -5.01, -5.901), (0.8715, -1.321, -3.129), (-0.2168, -1.321, -3.034), (0.7843, 0.1336, -3.61), (-0.2144, 0.1336, -3.522), (0.8112, -2.959, -4.997), (0.3446, -2.75, -4.956), (0.3684, -2.606, -5.137), (0.8452, -2.753, -5.256), (0.9713, -2.741, -4.803), (0.4004, -2.576, -4.811), (0.4242, -2.432, -4.992), (1.005, -2.535, -5.062), (1.224, -3.399, -5.293), (1.258, -3.192, -5.552), (1.549, -3.369, -5.227), (1.583, -3.163, -5.486), (1.185, -4.112, -6.08), (-0.2944, -3.109, -4.833), (-0.08055, -2.672, -4.993), (0.1392, -2.738, -4.953), (0.01952, -3.204, -4.775), (-0.3275, -3.024, -4.513), (-0.0838, -2.558, -4.79), (0.136, -2.624, -4.75), (-0.01353, -3.119, -4.455), (-0.4643, -3.748, -4.953), (-0.1504, -3.842, -4.896), (-0.5663, -3.929, -4.693), (-0.2524, -4.023, -4.635), (-0.3586, -4.46, -5.735), (-0.4706, -2.755, -5.27), (-0.03007, -2.638, -5.119), (-0.03248, -2.768, -4.944), (-0.474, -2.941, -5.02), (-0.6253, -2.537, -5.11), (-0.08571, -2.469, -4.994), (-0.08812, -2.599, -4.819), (-0.6288, -2.723, -4.86), (-0.8511, -3.154, -5.572), (-0.8546, -3.34, -5.321), (-1.158, -3.108, -5.541), (-1.161, -3.294, -5.291), (-0.7858, -4.034, -6.03), (0.03195, -2.562, -5.451), (0.1815, -2.67, -5.125), (0.03717, -2.733, -5.061), (-0.1743, -2.651, -5.359), (-0.03373, -2.338, -5.381), (0.1571, -2.525, -5.039), (0.01275, -2.588, -4.975), (-0.24, -2.428, -5.289), (-0.1214, -2.673, -5.903), (-0.3277, -2.763, -5.811), (-0.2482, -2.503, -6.022), (-0.4544, -2.593, -5.93), (-0.19, -3.304, -6.349)], [], [(4, 5, 1), (5, 6, 2), (7, 3, 2), (4, 0, 3), (0, 8, 11), (6, 5, 4), (33, 34, 12), (3, 11, 10), (1, 2, 10), (0, 1, 9), (12, 16, 19), (35, 33, 15), (35, 14, 13), (36, 13, 12), (17, 18, 19), (14, 15, 19), (13, 14, 18), (13, 17, 16), (24, 25, 21), (27, 23, 22), (23, 29, 28), (21, 22, 23), (26, 25, 24), (24, 30, 31), (23, 27, 31), (20, 28, 30), (28, 29, 32), (31, 30, 32), (29, 31, 32), (30, 28, 32), (11, 8, 34), (10, 11, 33), (10, 35, 36), (9, 36, 34), (0, 4, 1), (1, 5, 2), (6, 7, 2), (7, 4, 3), (3, 0, 11), (7, 6, 4), (15, 33, 12), (2, 3, 10), (9, 1, 10), (8, 0, 9), (15, 12, 19), (14, 35, 15), (36, 35, 13), (34, 36, 12), (16, 17, 19), (18, 14, 19), (17, 13, 18), (12, 13, 16), (20, 24, 21), (26, 27, 22), (20, 23, 28), (20, 21, 23), (27, 26, 24), (27, 24, 31), (29, 23, 31), (24, 20, 30), (33, 11, 34), (35, 10, 33), (9, 10, 36), (8, 9, 34), (41, 42, 38), (44, 40, 39), (40, 46, 45), (38, 39, 40), (43, 42, 41), (41, 47, 48), (40, 44, 48), (37, 45, 47), (45, 46, 49), (48, 47, 49), (46, 48, 49), (47, 45, 49), (37, 41, 38), (43, 44, 39), (37, 40, 45), (37, 38, 40), (44, 43, 41), (44, 41, 48), (46, 40, 48), (41, 37, 47), (54, 55, 51), (57, 53, 52), (53, 59, 58), (51, 52, 53), (56, 55, 54), (54, 60, 61), (53, 57, 61), (50, 58, 60), (58, 59, 62), (61, 60, 62), (59, 61, 62), (60, 58, 62), (50, 54, 51), (56, 57, 52), (50, 53, 58), (50, 51, 53), (57, 56, 54), (57, 54, 61), (59, 53, 61), (54, 50, 60), (67, 68, 64), (70, 66, 65), (66, 72, 71), (64, 65, 66), (69, 68, 67), (67, 73, 74), (66, 70, 74), (63, 71, 73), (71, 72, 75), (74, 73, 75), (72, 74, 75), (73, 71, 75), (63, 67, 64), (69, 70, 65), (63, 66, 71), (63, 64, 66), (70, 69, 67), (70, 67, 74), (72, 66, 74), (67, 63, 73), (80, 81, 77), (83, 79, 78), (79, 85, 84), (77, 78, 79), (82, 81, 80), (80, 86, 87), (79, 83, 87), (76, 84, 86), (84, 85, 88), (87, 86, 88), (85, 87, 88), (86, 84, 88), (76, 80, 77), (82, 83, 78), (76, 79, 84), (76, 77, 79), (83, 82, 80), (83, 80, 87), (85, 79, 87), (80, 76, 86)])
_uv = me_armleft.uv_layers.new(name='UVMap')
_uv.uv.foreach_set('vector', [0.5929, 0.8617, 0.6287, 0.8806, 0.6691, 0.8293, 0.7427, 0.9183, 0.7827, 0.9243, 0.797, 0.8605, 0.6597, 0.8764, 0.6766, 0.8422, 0.7346, 0.841, 0.8111, 0.8914, 0.8135, 0.8535, 0.8561, 0.8535, 0.8135, 0.8535, 0.8217, 0.7992, 0.8537, 0.7907, 0.7827, 0.9243, 0.7427, 0.9183, 0.7367, 0.9582, 0.841, 0.7475, 0.8055, 0.757, 0.7944, 0.7047, 0.6766, 0.8422, 0.7096, 0.7887, 0.7468, 0.7992, 0.7548, 0.8541, 0.797, 0.8605, 0.797, 0.817, 0.6111, 0.8284, 0.6691, 0.8293, 0.6794, 0.794, 0.7944, 0.7047, 0.7941, 0.6769, 0.8149, 0.6713, 0.7468, 0.7532, 0.6956, 0.7459, 0.6876, 0.693, 0.7917, 0.7713, 0.7817, 0.695, 0.7511, 0.6983, 0.6794, 0.7477, 0.6428, 0.68, 0.6203, 0.6873, 0.7907, 0.6641, 0.8116, 0.6586, 0.8149, 0.6713, 0.71, 0.6856, 0.6876, 0.693, 0.6761, 0.6685, 0.7511, 0.6983, 0.7817, 0.695, 0.7754, 0.6586, 0.6428, 0.68, 0.6175, 0.6522, 0.6087, 0.662, 0.5938, 0.7474, 0.609, 0.7275, 0.6014, 0.7213, 0.5938, 0.7476, 0.5856, 0.7363, 0.6014, 0.7215, 0.6005, 0.7762, 0.5722, 0.7762, 0.5722, 0.7622, 0.622, 0.7643, 0.622, 0.7741, 0.6005, 0.7762, 0.6228, 0.7819, 0.6228, 0.7918, 0.5979, 0.7939, 0.5979, 0.7939, 0.5578, 0.7939, 0.5578, 0.7798, 0.5856, 0.7363, 0.5938, 0.7476, 0.5546, 0.7562, 0.5856, 0.736, 0.558, 0.7423, 0.5546, 0.7559, 0.5722, 0.7622, 0.5722, 0.7762, 0.528, 0.7692, 0.5578, 0.7798, 0.5578, 0.7939, 0.5082, 0.7869, 0.558, 0.7426, 0.5546, 0.7562, 0.5185, 0.7215, 0.5546, 0.7559, 0.558, 0.7423, 0.5185, 0.7213, 0.8537, 0.7907, 0.8217, 0.7992, 0.8055, 0.757, 0.7468, 0.7992, 0.7096, 0.7887, 0.6956, 0.7459, 0.797, 0.817, 0.7917, 0.7713, 0.7581, 0.7749, 0.6794, 0.794, 0.6794, 0.7477, 0.6282, 0.7402, 0.6111, 0.8284, 0.5929, 0.8617, 0.6691, 0.8293, 0.7548, 0.8541, 0.7427, 0.9183, 0.797, 0.8605, 0.6961, 0.8938, 0.6597, 0.8764, 0.7346, 0.841, 0.8515, 0.8914, 0.8111, 0.8914, 0.8561, 0.8535, 0.8561, 0.8535, 0.8135, 0.8535, 0.8537, 0.7907, 0.7767, 0.9643, 0.7827, 0.9243, 0.7367, 0.9582, 0.8241, 0.6968, 0.841, 0.7475, 0.7944, 0.7047, 0.7346, 0.841, 0.6766, 0.8422, 0.7468, 0.7992, 0.7687, 0.82, 0.7548, 0.8541, 0.797, 0.817, 0.6423, 0.7832, 0.6111, 0.8284, 0.6794, 0.794, 0.8241, 0.6968, 0.7944, 0.7047, 0.8149, 0.6713, 0.71, 0.6856, 0.7468, 0.7532, 0.6876, 0.693, 0.7581, 0.7749, 0.7917, 0.7713, 0.7511, 0.6983, 0.6282, 0.7402, 0.6794, 0.7477, 0.6203, 0.6873, 0.7941, 0.6769, 0.7907, 0.6641, 0.8149, 0.6713, 0.6848, 0.6586, 0.71, 0.6856, 0.6761, 0.6685, 0.754, 0.6609, 0.7511, 0.6983, 0.7754, 0.6586, 0.6203, 0.6873, 0.6428, 0.68, 0.6087, 0.662, 0.5856, 0.736, 0.5938, 0.7474, 0.6014, 0.7213, 0.609, 0.7277, 0.5938, 0.7476, 0.6014, 0.7215, 0.6005, 0.7622, 0.6005, 0.7762, 0.5722, 0.7622, 0.6005, 0.7622, 0.622, 0.7643, 0.6005, 0.7762, 0.5979, 0.7798, 0.6228, 0.7819, 0.5979, 0.7939, 0.5979, 0.7798, 0.5979, 0.7939, 0.5578, 0.7798, 0.558, 0.7426, 0.5856, 0.7363, 0.5546, 0.7562, 0.5938, 0.7474, 0.5856, 0.736, 0.5546, 0.7559, 0.841, 0.7475, 0.8537, 0.7907, 0.8055, 0.757, 0.7468, 0.7532, 0.7468, 0.7992, 0.6956, 0.7459, 0.7687, 0.82, 0.797, 0.817, 0.7581, 0.7749, 0.6423, 0.7832, 0.6794, 0.794, 0.6282, 0.7402, 0.5938, 0.7474, 0.609, 0.7275, 0.6014, 0.7213, 0.5938, 0.7476, 0.5856, 0.7363, 0.6014, 0.7215, 0.6005, 0.7762, 0.5722, 0.7762, 0.5722, 0.7622, 0.622, 0.7643, 0.622, 0.7741, 0.6005, 0.7762, 0.6228, 0.7819, 0.6228, 0.7918, 0.5979, 0.7939, 0.5979, 0.7939, 0.5578, 0.7939, 0.5578, 0.7798, 0.5856, 0.7363, 0.5938, 0.7476, 0.5546, 0.7562, 0.5856, 0.736, 0.558, 0.7423, 0.5546, 0.7559, 0.5722, 0.7622, 0.5722, 0.7762, 0.528, 0.7692, 0.5578, 0.7798, 0.5578, 0.7939, 0.5082, 0.7869, 0.558, 0.7426, 0.5546, 0.7562, 0.5185, 0.7215, 0.5546, 0.7559, 0.558, 0.7423, 0.5185, 0.7213, 0.5856, 0.736, 0.5938, 0.7474, 0.6014, 0.7213, 0.609, 0.7277, 0.5938, 0.7476, 0.6014, 0.7215, 0.6005, 0.7622, 0.6005, 0.7762, 0.5722, 0.7622, 0.6005, 0.7622, 0.622, 0.7643, 0.6005, 0.7762, 0.5979, 0.7798, 0.6228, 0.7819, 0.5979, 0.7939, 0.5979, 0.7798, 0.5979, 0.7939, 0.5578, 0.7798, 0.558, 0.7426, 0.5856, 0.7363, 0.5546, 0.7562, 0.5938, 0.7474, 0.5856, 0.736, 0.5546, 0.7559, 0.5938, 0.7474, 0.609, 0.7275, 0.6014, 0.7213, 0.5938, 0.7476, 0.5856, 0.7363, 0.6014, 0.7215, 0.6005, 0.7762, 0.5722, 0.7762, 0.5722, 0.7622, 0.622, 0.7643, 0.622, 0.7741, 0.6005, 0.7762, 0.6228, 0.7819, 0.6228, 0.7918, 0.5979, 0.7939, 0.5979, 0.7939, 0.5578, 0.7939, 0.5578, 0.7798, 0.5856, 0.7363, 0.5938, 0.7476, 0.5546, 0.7562, 0.5856, 0.736, 0.558, 0.7423, 0.5546, 0.7559, 0.5722, 0.7622, 0.5722, 0.7762, 0.528, 0.7692, 0.5578, 0.7798, 0.5578, 0.7939, 0.5082, 0.7869, 0.558, 0.7426, 0.5546, 0.7562, 0.5185, 0.7215, 0.5546, 0.7559, 0.558, 0.7423, 0.5185, 0.7213, 0.5856, 0.736, 0.5938, 0.7474, 0.6014, 0.7213, 0.609, 0.7277, 0.5938, 0.7476, 0.6014, 0.7215, 0.6005, 0.7622, 0.6005, 0.7762, 0.5722, 0.7622, 0.6005, 0.7622, 0.622, 0.7643, 0.6005, 0.7762, 0.5979, 0.7798, 0.6228, 0.7819, 0.5979, 0.7939, 0.5979, 0.7798, 0.5979, 0.7939, 0.5578, 0.7798, 0.558, 0.7426, 0.5856, 0.7363, 0.5546, 0.7562, 0.5938, 0.7474, 0.5856, 0.736, 0.5546, 0.7559, 0.5938, 0.7474, 0.609, 0.7275, 0.6014, 0.7213, 0.5938, 0.7476, 0.5856, 0.7363, 0.6014, 0.7215, 0.6005, 0.7762, 0.5722, 0.7762, 0.5722, 0.7622, 0.622, 0.7643, 0.622, 0.7741, 0.6005, 0.7762, 0.6228, 0.7819, 0.6228, 0.7918, 0.5979, 0.7939, 0.5979, 0.7939, 0.5578, 0.7939, 0.5578, 0.7798, 0.5856, 0.7363, 0.5938, 0.7476, 0.5546, 0.7562, 0.5856, 0.736, 0.558, 0.7423, 0.5546, 0.7559, 0.5722, 0.7622, 0.5722, 0.7762, 0.528, 0.7692, 0.5578, 0.7798, 0.5578, 0.7939, 0.5082, 0.7869, 0.558, 0.7426, 0.5546, 0.7562, 0.5185, 0.7215, 0.5546, 0.7559, 0.558, 0.7423, 0.5185, 0.7213, 0.5856, 0.736, 0.5938, 0.7474, 0.6014, 0.7213, 0.609, 0.7277, 0.5938, 0.7476, 0.6014, 0.7215, 0.6005, 0.7622, 0.6005, 0.7762, 0.5722, 0.7622, 0.6005, 0.7622, 0.622, 0.7643, 0.6005, 0.7762, 0.5979, 0.7798, 0.6228, 0.7819, 0.5979, 0.7939, 0.5979, 0.7798, 0.5979, 0.7939, 0.5578, 0.7798, 0.558, 0.7426, 0.5856, 0.7363, 0.5546, 0.7562, 0.5938, 0.7474, 0.5856, 0.736, 0.5546, 0.7559, 0.5938, 0.7474, 0.609, 0.7275, 0.6014, 0.7213, 0.5938, 0.7476, 0.5856, 0.7363, 0.6014, 0.7215, 0.6005, 0.7762, 0.5722, 0.7762, 0.5722, 0.7622, 0.622, 0.7643, 0.622, 0.7741, 0.6005, 0.7762, 0.6228, 0.7819, 0.6228, 0.7918, 0.5979, 0.7939, 0.5979, 0.7939, 0.5578, 0.7939, 0.5578, 0.7798, 0.5856, 0.7363, 0.5938, 0.7476, 0.5546, 0.7562, 0.5856, 0.736, 0.558, 0.7423, 0.5546, 0.7559, 0.5722, 0.7622, 0.5722, 0.7762, 0.528, 0.7692, 0.5578, 0.7798, 0.5578, 0.7939, 0.5082, 0.7869, 0.558, 0.7426, 0.5546, 0.7562, 0.5185, 0.7215, 0.5546, 0.7559, 0.558, 0.7423, 0.5185, 0.7213, 0.5856, 0.736, 0.5938, 0.7474, 0.6014, 0.7213, 0.609, 0.7277, 0.5938, 0.7476, 0.6014, 0.7215, 0.6005, 0.7622, 0.6005, 0.7762, 0.5722, 0.7622, 0.6005, 0.7622, 0.622, 0.7643, 0.6005, 0.7762, 0.5979, 0.7798, 0.6228, 0.7819, 0.5979, 0.7939, 0.5979, 0.7798, 0.5979, 0.7939, 0.5578, 0.7798, 0.558, 0.7426, 0.5856, 0.7363, 0.5546, 0.7562, 0.5938, 0.7474, 0.5856, 0.736, 0.5546, 0.7559])
me_armleft.use_remesh_preserve_volume = False
me_armleft.use_remesh_preserve_attributes = False
me_armleft.use_mirror_vertex_groups = False
me_armleft.update()
me_head = bpy.data.meshes.new('Head')
me_head.from_pydata([(-0.42, -1.3, -0.5), (-1.0, -0.4, -0.5), (1.0, -0.4, -0.5), (0.42, -1.3, -0.5), (-1.0, 0.9, 1.2), (-1.0, 0.7, -0.1), (1.0, 0.7, -0.1), (1.0, 0.9, 1.2), (-0.4788, -2.545, -0.7996), (0.4788, -2.545, -0.7996), (-0.4788, -2.355, 0.7996), (0.4788, -2.355, 0.7996), (-0.5647, -2.032, -0.8034), (0.5647, -2.032, -0.8034), (0.8067, -0.9936, 1.203), (-0.8067, -0.9936, 1.203), (0.68, -0.2274, 0.3701), (0.68, 0.2109, 0.4084), (1.089, 0.2083, 0.4077), (1.164, -0.2237, 0.3711), (0.68, -0.2658, 0.8084), (0.68, 0.1725, 0.8468), (1.076, 0.1688, 0.8458), (1.151, -0.2632, 0.8091), (1.709, 0.6407, 0.3917), (1.709, -0.01683, 0.3341), (1.709, 0.5831, 1.049), (1.709, -0.07435, 0.9916), (2.614, 0.2585, 0.2893), (2.117, -0.1747, 0.2918), (2.702, 0.1615, 0.9362), (2.204, -0.2718, 0.9387), (2.957, -1.604, -0.09114), (2.563, -1.405, 0.04523), (3.027, -1.761, 0.338), (2.633, -1.562, 0.4743), (2.289, -2.861, -0.4278), (2.061, -2.501, -0.2483), (2.329, -3.046, -0.006277), (2.101, -2.686, 0.1732), (0.7227, -3.594, -0.3473), (-0.6, 1.451, 1.018), (-0.6, 1.331, 0.2384), (0.6, 1.331, 0.2384), (0.6, 1.451, 1.018), (-0.68, -0.2274, 0.3701), (-0.68, 0.2109, 0.4084), (-1.089, 0.2083, 0.4077), (-1.164, -0.2237, 0.3711), (-0.68, -0.2658, 0.8084), (-0.68, 0.1725, 0.8468), (-1.076, 0.1688, 0.8458), (-1.151, -0.2632, 0.8091), (-1.709, 0.6407, 0.3917), (-1.709, -0.01683, 0.3341), (-1.709, 0.5831, 1.049), (-1.709, -0.07435, 0.9916), (-2.614, 0.2585, 0.2893), (-2.117, -0.1747, 0.2918), (-2.702, 0.1615, 0.9362), (-2.204, -0.2718, 0.9387), (-2.957, -1.604, -0.09114), (-2.563, -1.405, 0.04523), (-3.027, -1.761, 0.338), (-2.633, -1.562, 0.4743), (-2.289, -2.861, -0.4278), (-2.061, -2.501, -0.2483), (-2.329, -3.046, -0.006276), (-2.101, -2.686, 0.1732), (-0.7227, -3.594, -0.3473)], [], [(5, 1, 0), (6, 2, 1), (6, 7, 3), (13, 9, 8), (0, 1, 2), (7, 44, 41), (10, 8, 9), (15, 10, 11), (14, 11, 9), (15, 12, 8), (3, 13, 12), (4, 15, 14), (7, 14, 13), (4, 0, 12), (25, 24, 28), (21, 22, 18), (19, 18, 24), (20, 16, 19), (17, 18, 19), (23, 22, 21), (19, 25, 27), (23, 27, 26), (18, 22, 26), (29, 28, 32), (25, 29, 31), (27, 31, 30), (24, 26, 30), (33, 32, 36), (29, 33, 35), (31, 35, 34), (28, 30, 34), (33, 37, 39), (35, 39, 38), (32, 34, 38), (37, 36, 40), (39, 37, 40), (38, 39, 40), (36, 38, 40), (44, 43, 42), (6, 43, 44), (5, 42, 43), (5, 4, 41), (4, 5, 0), (5, 6, 1), (2, 6, 3), (12, 13, 8), (3, 0, 2), (4, 7, 41), (11, 10, 9), (14, 15, 11), (13, 14, 9), (10, 15, 8), (0, 3, 12), (7, 4, 14), (3, 7, 13), (15, 4, 12), (29, 25, 28), (17, 21, 18), (25, 19, 24), (23, 20, 19), (16, 17, 19), (20, 23, 21), (23, 19, 27), (22, 23, 26), (24, 18, 26), (33, 29, 32), (27, 25, 31), (26, 27, 30), (28, 24, 30), (37, 33, 36), (31, 29, 35), (30, 31, 34), (32, 28, 34), (35, 33, 39), (34, 35, 38), (36, 32, 38), (41, 44, 42), (7, 6, 44), (6, 5, 43), (42, 5, 41), (54, 57, 53), (50, 47, 51), (48, 53, 47), (49, 48, 45), (46, 48, 47), (52, 50, 51), (48, 56, 54), (52, 55, 56), (47, 55, 51), (58, 61, 57), (54, 60, 58), (56, 59, 60), (53, 59, 55), (62, 65, 61), (58, 64, 62), (60, 63, 64), (57, 63, 59), (62, 68, 66), (64, 67, 68), (61, 67, 63), (66, 69, 65), (68, 69, 66), (67, 69, 68), (65, 69, 67), (58, 57, 54), (46, 47, 50), (54, 53, 48), (52, 48, 49), (45, 48, 46), (49, 50, 52), (52, 56, 48), (51, 55, 52), (53, 55, 47), (62, 61, 58), (56, 60, 54), (55, 59, 56), (57, 59, 53), (66, 65, 62), (60, 64, 58), (59, 63, 60), (61, 63, 57), (64, 68, 62), (63, 67, 64), (65, 67, 61)])
_uv = me_head.uv_layers.new(name='UVMap')
_uv.uv.foreach_set('vector', [0.03528, 0.844, 0.05885, 0.8253, 0.08635, 0.825, 0.1571, 0.7299, 0.1571, 0.7599, 0.1058, 0.7599, 0.2277, 0.844, 0.2271, 0.8778, 0.1767, 0.825, 0.146, 0.8034, 0.1438, 0.8166, 0.1192, 0.8166, 0.1207, 0.783, 0.1058, 0.7599, 0.1571, 0.7599, 0.1572, 0.9432, 0.1469, 0.958, 0.1161, 0.958, 0.1192, 0.858, 0.1192, 0.8167, 0.1438, 0.8167, 0.1108, 0.8945, 0.1192, 0.858, 0.1438, 0.858, 0.1785, 0.8725, 0.1439, 0.8581, 0.1439, 0.8167, 0.08454, 0.8725, 0.1058, 0.8181, 0.1191, 0.8167, 0.1422, 0.783, 0.146, 0.8034, 0.1169, 0.8034, 0.1058, 0.9432, 0.1108, 0.8945, 0.1522, 0.8945, 0.2271, 0.8778, 0.1785, 0.8725, 0.1572, 0.8181, 0.03594, 0.8778, 0.08635, 0.825, 0.1058, 0.8181, 0.2851, 0.9187, 0.2779, 0.9341, 0.3033, 0.9348, 0.3638, 0.8006, 0.354, 0.7979, 0.3507, 0.8087, 0.2745, 0.9081, 0.2681, 0.9174, 0.2779, 0.9341, 0.3167, 0.9544, 0.3134, 0.9652, 0.3015, 0.9616, 0.2585, 0.913, 0.2681, 0.9174, 0.2745, 0.9081, 0.207, 0.8953, 0.2005, 0.9046, 0.1912, 0.9003, 0.3015, 0.9616, 0.2868, 0.9586, 0.2917, 0.9424, 0.207, 0.8953, 0.2182, 0.9065, 0.2109, 0.9218, 0.3507, 0.8087, 0.354, 0.7979, 0.3363, 0.7885, 0.2963, 0.9194, 0.3033, 0.9348, 0.3323, 0.8945, 0.2868, 0.9586, 0.2758, 0.9561, 0.2783, 0.9393, 0.2182, 0.9065, 0.2319, 0.9074, 0.2387, 0.9229, 0.3317, 0.8048, 0.3363, 0.7885, 0.309, 0.7828, 0.3204, 0.8951, 0.3323, 0.8945, 0.3323, 0.857, 0.2758, 0.9561, 0.242, 0.9512, 0.2414, 0.9393, 0.2319, 0.9074, 0.2581, 0.8814, 0.27, 0.8809, 0.3068, 0.7996, 0.309, 0.7828, 0.2566, 0.7828, 0.242, 0.9512, 0.2101, 0.9521, 0.2086, 0.9404, 0.2581, 0.8814, 0.2599, 0.8486, 0.27, 0.8423, 0.2574, 0.7946, 0.2566, 0.7828, 0.2181, 0.7852, 0.3223, 0.8633, 0.3323, 0.857, 0.3038, 0.8228, 0.2086, 0.9404, 0.2101, 0.9521, 0.1657, 0.9521, 0.27, 0.8423, 0.2599, 0.8486, 0.2417, 0.808, 0.2199, 0.797, 0.2181, 0.7852, 0.1755, 0.798, 0.1469, 0.6912, 0.1469, 0.7115, 0.116, 0.7115, 0.2277, 0.844, 0.2455, 0.8554, 0.2451, 0.8756, 0.1058, 0.7299, 0.116, 0.7115, 0.1469, 0.7115, 0.03528, 0.844, 0.03594, 0.8778, 0.01796, 0.8756, 0.03594, 0.8778, 0.03528, 0.844, 0.08635, 0.825, 0.1058, 0.7299, 0.1571, 0.7299, 0.1058, 0.7599, 0.2042, 0.8253, 0.2277, 0.844, 0.1767, 0.825, 0.1169, 0.8034, 0.146, 0.8034, 0.1192, 0.8166, 0.1422, 0.783, 0.1207, 0.783, 0.1571, 0.7599, 0.1058, 0.9432, 0.1572, 0.9432, 0.1161, 0.958, 0.1438, 0.858, 0.1192, 0.858, 0.1438, 0.8167, 0.1522, 0.8945, 0.1108, 0.8945, 0.1438, 0.858, 0.1572, 0.8181, 0.1785, 0.8725, 0.1439, 0.8167, 0.1191, 0.8581, 0.08454, 0.8725, 0.1191, 0.8167, 0.1207, 0.783, 0.1422, 0.783, 0.1169, 0.8034, 0.1572, 0.9432, 0.1058, 0.9432, 0.1522, 0.8945, 0.1767, 0.825, 0.2271, 0.8778, 0.1572, 0.8181, 0.08454, 0.8725, 0.03594, 0.8778, 0.1058, 0.8181, 0.2963, 0.9194, 0.2851, 0.9187, 0.3033, 0.9348, 0.3608, 0.8115, 0.3638, 0.8006, 0.3507, 0.8087, 0.2851, 0.9187, 0.2745, 0.9081, 0.2779, 0.9341, 0.3051, 0.9509, 0.3167, 0.9544, 0.3015, 0.9616, 0.2632, 0.9028, 0.2585, 0.913, 0.2745, 0.9081, 0.1961, 0.8901, 0.207, 0.8953, 0.1912, 0.9003, 0.3051, 0.9509, 0.3015, 0.9616, 0.2917, 0.9424, 0.2005, 0.9046, 0.207, 0.8953, 0.2109, 0.9218, 0.3317, 0.8048, 0.3507, 0.8087, 0.3363, 0.7885, 0.3204, 0.8951, 0.2963, 0.9194, 0.3323, 0.8945, 0.2917, 0.9424, 0.2868, 0.9586, 0.2783, 0.9393, 0.2109, 0.9218, 0.2182, 0.9065, 0.2387, 0.9229, 0.3068, 0.7996, 0.3317, 0.8048, 0.309, 0.7828, 0.3223, 0.8633, 0.3204, 0.8951, 0.3323, 0.857, 0.2783, 0.9393, 0.2758, 0.9561, 0.2414, 0.9393, 0.2387, 0.9229, 0.2319, 0.9074, 0.27, 0.8809, 0.2574, 0.7946, 0.3068, 0.7996, 0.2566, 0.7828, 0.2414, 0.9393, 0.242, 0.9512, 0.2086, 0.9404, 0.27, 0.8809, 0.2581, 0.8814, 0.27, 0.8423, 0.2199, 0.797, 0.2574, 0.7946, 0.2181, 0.7852, 0.116, 0.6912, 0.1469, 0.6912, 0.116, 0.7115, 0.2271, 0.8778, 0.2277, 0.844, 0.2451, 0.8756, 0.1571, 0.7299, 0.1058, 0.7299, 0.1469, 0.7115, 0.01757, 0.8554, 0.03528, 0.844, 0.01796, 0.8756, 0.2851, 0.9187, 0.3033, 0.9348, 0.2779, 0.9341, 0.3638, 0.8006, 0.3507, 0.8087, 0.354, 0.7979, 0.2745, 0.9081, 0.2779, 0.9341, 0.2681, 0.9174, 0.3167, 0.9544, 0.3015, 0.9616, 0.3134, 0.9652, 0.2585, 0.913, 0.2745, 0.9081, 0.2681, 0.9174, 0.207, 0.8953, 0.1912, 0.9003, 0.2005, 0.9046, 0.3015, 0.9616, 0.2917, 0.9424, 0.2868, 0.9586, 0.207, 0.8953, 0.2109, 0.9218, 0.2182, 0.9065, 0.3507, 0.8087, 0.3363, 0.7885, 0.354, 0.7979, 0.2963, 0.9194, 0.3323, 0.8945, 0.3033, 0.9348, 0.2868, 0.9586, 0.2783, 0.9393, 0.2758, 0.9561, 0.2182, 0.9065, 0.2387, 0.9229, 0.2319, 0.9074, 0.3317, 0.8048, 0.309, 0.7828, 0.3363, 0.7885, 0.3204, 0.8951, 0.3323, 0.857, 0.3323, 0.8945, 0.2758, 0.9561, 0.2414, 0.9393, 0.242, 0.9512, 0.2319, 0.9074, 0.27, 0.8809, 0.2581, 0.8814, 0.3068, 0.7996, 0.2566, 0.7828, 0.309, 0.7828, 0.242, 0.9512, 0.2086, 0.9404, 0.2101, 0.9521, 0.2581, 0.8814, 0.27, 0.8423, 0.2599, 0.8486, 0.2574, 0.7946, 0.2181, 0.7852, 0.2566, 0.7828, 0.3223, 0.8633, 0.3038, 0.8228, 0.3323, 0.857, 0.2086, 0.9404, 0.1657, 0.9521, 0.2101, 0.9521, 0.27, 0.8423, 0.2417, 0.808, 0.2599, 0.8486, 0.2199, 0.797, 0.1755, 0.798, 0.2181, 0.7852, 0.2963, 0.9194, 0.3033, 0.9348, 0.2851, 0.9187, 0.3608, 0.8115, 0.3507, 0.8087, 0.3638, 0.8006, 0.2851, 0.9187, 0.2779, 0.9341, 0.2745, 0.9081, 0.3051, 0.9509, 0.3015, 0.9616, 0.3167, 0.9544, 0.2632, 0.9028, 0.2745, 0.9081, 0.2585, 0.913, 0.1961, 0.8901, 0.1912, 0.9003, 0.207, 0.8953, 0.3051, 0.9509, 0.2917, 0.9424, 0.3015, 0.9616, 0.2005, 0.9046, 0.2109, 0.9218, 0.207, 0.8953, 0.3317, 0.8048, 0.3363, 0.7885, 0.3507, 0.8087, 0.3204, 0.8951, 0.3323, 0.8945, 0.2963, 0.9194, 0.2917, 0.9424, 0.2783, 0.9393, 0.2868, 0.9586, 0.2109, 0.9218, 0.2387, 0.9229, 0.2182, 0.9065, 0.3068, 0.7996, 0.309, 0.7828, 0.3317, 0.8048, 0.3223, 0.8633, 0.3323, 0.857, 0.3204, 0.8951, 0.2783, 0.9393, 0.2414, 0.9393, 0.2758, 0.9561, 0.2387, 0.9229, 0.27, 0.8809, 0.2319, 0.9074, 0.2574, 0.7946, 0.2566, 0.7828, 0.3068, 0.7996, 0.2414, 0.9393, 0.2086, 0.9404, 0.242, 0.9512, 0.27, 0.8809, 0.27, 0.8423, 0.2581, 0.8814, 0.2199, 0.797, 0.2181, 0.7852, 0.2574, 0.7946])
me_head.use_remesh_preserve_volume = False
me_head.use_remesh_preserve_attributes = False
me_head.use_mirror_vertex_groups = False
me_head.update()
me_body = bpy.data.meshes.new('Body')
me_body.from_pydata([(-0.4, -0.895, -0.405), (-0.4, 0.395, -1.295), (0.4, 0.395, -1.295), (0.4, -0.895, -0.405), (-1.4, -0.9, 1.0), (-1.4, 1.0, 1.0), (1.4, 1.0, 1.0), (1.4, -0.9, 1.0), (-1.12, -0.63, 2.3), (-1.12, 0.73, 1.8), (1.12, 0.73, 1.8), (1.12, -0.63, 2.3), (-1.764, -0.882, 3.8), (-1.764, 0.882, 3.8), (1.764, 0.882, 3.8), (1.764, -0.882, 3.8), (-1.96, -1.147, 3.8), (-1.96, 1.147, 3.8), (1.96, 1.147, 3.8), (1.96, -1.147, 3.8), (-2.744, -1.347, 4.8), (-2.744, 1.147, 4.8), (2.744, 1.147, 4.8), (2.744, -1.347, 4.8), (-1.921, -0.8026, 7.0), (-1.921, 0.8026, 7.0), (1.921, 0.8026, 7.0), (1.921, -0.8026, 7.0), (-0.98, 3.02, 4.556), (0.98, 3.02, 4.556), (-1.372, 3.287, 5.29), (1.372, 3.287, 5.29), (-0.9604, 2.767, 6.464), (0.9604, 2.767, 6.464), (-3.918, -0.9013, 5.1), (-3.918, 0.9013, 5.1), (3.918, 0.8989, 5.1), (3.918, -0.8989, 5.1), (-3.918, -0.6421, 6.3), (-3.918, 0.6421, 6.3), (3.918, 0.6421, 6.3), (3.918, -0.6421, 6.3), (-0.1, -0.8495, 0.9), (-0.1, -0.6495, 0.9), (0.1, -0.6495, 0.9), (0.1, -0.8495, 0.9), (-0.1, -1.0, 1.8), (-0.1, -0.8, 1.8), (0.1, -0.8, 1.8), (0.1, -1.0, 1.8), (-0.1, -1.1, 3.9), (-0.1, -0.9, 3.9), (0.1, -0.9, 3.9), (0.1, -1.1, 3.9), (-0.672, 1.296, 6.49), (-0.672, 2.387, 6.234), (0.672, 2.387, 6.234), (0.672, 1.296, 6.49), (-0.672, 2.024, 7.577), (-0.672, 3.011, 7.048), (0.672, 3.011, 7.048), (0.672, 2.024, 7.577), (-0.336, 4.927, 8.518), (-0.336, 4.993, 7.962), (0.336, 4.993, 7.962), (0.336, 4.927, 8.518), (-0.336, 8.322, 7.575), (-0.336, 7.976, 7.135), (0.336, 7.976, 7.135), (0.336, 8.322, 7.575), (0.0, 9.3, 5.018), (0.456, 1.576, 6.427), (0.7325, 2.367, 6.109), (1.648, 1.912, 5.776), (1.372, 1.122, 6.094), (0.9845, 2.103, 7.16), (1.153, 2.819, 6.649), (2.069, 2.364, 6.315), (1.9, 1.649, 6.827), (2.393, 4.094, 7.449), (2.262, 4.143, 7.023), (2.72, 3.915, 6.857), (2.851, 3.867, 7.283), (3.214, 6.556, 6.347), (2.984, 6.305, 6.057), (3.441, 6.078, 5.89), (3.672, 6.329, 6.181), (3.054, 7.152, 4.229), (-0.514, 1.576, 6.427), (-0.7905, 2.367, 6.109), (-1.706, 1.912, 5.776), (-1.43, 1.122, 6.094), (-1.042, 2.103, 7.16), (-1.211, 2.819, 6.649), (-2.127, 2.364, 6.315), (-1.958, 1.649, 6.827), (-2.451, 4.094, 7.449), (-2.32, 4.143, 7.023), (-2.778, 3.915, 6.857), (-2.909, 3.867, 7.283), (-3.272, 6.556, 6.347), (-3.042, 6.305, 6.057), (-3.499, 6.078, 5.89), (-3.73, 6.329, 6.181), (-3.112, 7.152, 4.229), (0.008115, 2.205, 6.0), (0.1016, 2.731, 5.28), (0.9702, 2.171, 4.984), (0.8767, 1.645, 5.703), (0.6147, 3.028, 6.222), (0.5705, 3.392, 5.404), (1.439, 2.832, 5.108), (1.483, 2.468, 5.925), (1.783, 4.897, 5.137), (1.554, 4.726, 4.791), (1.989, 4.446, 4.643), (2.217, 4.617, 4.989), (2.01, 6.478, 2.814), (1.754, 6.116, 2.751), (2.189, 5.836, 2.603), (2.444, 6.198, 2.665), (1.303, 5.935, 0.7951), (-0.06614, 2.205, 6.0), (-0.1596, 2.731, 5.28), (-1.028, 2.171, 4.984), (-0.9347, 1.645, 5.703), (-0.6728, 3.028, 6.222), (-0.6285, 3.392, 5.404), (-1.497, 2.832, 5.108), (-1.541, 2.468, 5.925), (-1.841, 4.897, 5.137), (-1.612, 4.726, 4.791), (-2.047, 4.446, 4.643), (-2.275, 4.617, 4.989), (-2.068, 6.478, 2.814), (-1.812, 6.116, 2.751), (-2.247, 5.836, 2.603), (-2.502, 6.198, 2.665), (-1.361, 5.935, 0.7951), (1.096, 0.8829, 6.461), (1.431, 1.713, 6.431), (1.79, 1.532, 5.434), (1.454, 0.7018, 5.464), (2.081, 0.8942, 6.813), (2.205, 1.774, 6.698), (2.563, 1.593, 5.7), (2.439, 0.7131, 5.816), (4.046, 2.36, 6.964), (3.74, 2.643, 6.802), (3.919, 2.553, 6.303), (4.226, 2.269, 6.465), (5.003, 5.009, 6.826), (4.58, 4.97, 6.682), (4.76, 4.879, 6.183), (5.182, 4.918, 6.328), (3.984, 6.711, 5.861), (-1.096, 0.8829, 6.461), (-1.431, 1.713, 6.431), (-1.79, 1.532, 5.434), (-1.454, 0.7018, 5.464), (-2.081, 0.8942, 6.813), (-2.205, 1.774, 6.698), (-2.563, 1.593, 5.7), (-2.439, 0.7131, 5.816), (-4.046, 2.36, 6.964), (-3.74, 2.643, 6.802), (-3.919, 2.553, 6.303), (-4.226, 2.269, 6.465), (-5.003, 5.009, 6.826), (-4.58, 4.97, 6.682), (-4.76, 4.879, 6.183), (-5.182, 4.918, 6.328), (-3.984, 6.711, 5.861), (0.66, -0.8495, 0.9), (0.66, -0.6495, 0.9), (0.94, -0.6495, 0.9), (0.94, -0.8495, 0.9), (0.66, -1.0, 1.8), (0.66, -0.8, 1.8), (0.94, -0.8, 1.8), (0.94, -1.0, 1.8), (0.66, -1.1, 3.9), (0.66, -0.9, 3.9), (0.94, -0.9, 3.9), (0.94, -1.1, 3.9), (-0.4649, -0.8495, 0.701), (-0.4649, -0.6495, 0.701), (-0.2679, -0.6495, 0.7358), (-0.2679, -0.8495, 0.7358), (-0.6681, -1.0, 1.853), (-0.6681, -0.8, 1.853), (-0.4711, -0.8, 1.888), (-0.4711, -1.0, 1.888), (-0.8505, -1.1, 4.542), (-0.8505, -0.9, 4.542), (-0.4368, -0.9, 4.577), (-0.4368, -1.1, 4.577), (-0.8844, -0.8528, 0.8692), (-0.8844, -0.6728, 0.8692), (-0.7071, -0.6728, 0.9005), (-0.7071, -0.8528, 0.9005), (-1.067, -0.9883, 1.906), (-1.067, -0.8083, 1.906), (-0.89, -0.8083, 1.937), (-0.89, -0.9883, 1.937), (-1.494, -1.078, 4.326), (-1.494, -0.8983, 4.326), (-1.317, -0.8983, 4.357), (-1.317, -1.078, 4.357), (0.23, -0.8495, 0.9), (0.23, -0.6495, 0.9), (0.37, -0.6495, 0.9), (0.37, -0.8495, 0.9), (0.3537, -1.0, 2.1), (0.3537, -0.8, 2.1), (0.4937, -0.8, 2.1), (0.4937, -1.0, 2.1), (0.43, -1.1, 3.9), (0.43, -0.9, 3.9), (0.57, -0.9, 3.9), (0.57, -1.1, 3.9), (-0.1, 1.085, 4.014), (-0.1, 0.8873, 4.044), (0.1, 0.8873, 4.044), (0.1, 1.085, 4.014), (-0.1, 1.098, 3.101), (-0.1, 0.9, 3.131), (0.1, 0.9, 3.131), (0.1, 1.098, 3.101), (-0.1, 0.8789, 1.01), (-0.1, 0.6812, 1.04), (0.1, 0.6812, 1.04), (0.1, 0.8789, 1.01), (0.2667, 1.101, 4.128), (0.2638, 0.8839, 4.161), (0.483, 0.8839, 4.18), (0.4859, 1.101, 4.147), (0.3542, 1.115, 3.128), (0.3513, 0.8978, 3.161), (0.5705, 0.8978, 3.18), (0.5734, 1.115, 3.147), (0.5547, 0.8746, 0.8364), (0.5518, 0.6572, 0.8696), (0.7709, 0.6572, 0.8887), (0.7738, 0.8746, 0.8556), (0.7134, 1.101, 4.128), (0.7111, 0.8839, 4.161), (0.8864, 0.8839, 4.18), (0.8887, 1.101, 4.147), (0.7834, 1.115, 3.128), (0.781, 0.8978, 3.161), (0.9564, 0.8978, 3.18), (0.9587, 1.115, 3.147), (0.9437, 0.8746, 0.8364), (0.9414, 0.6572, 0.8696), (1.117, 0.6572, 0.8887), (1.119, 0.8746, 0.8556), (-0.4399, 1.101, 4.139), (-0.4365, 0.8839, 4.172), (-0.2605, 0.8839, 4.16), (-0.264, 1.101, 4.127), (-0.5447, 1.115, 3.142), (-0.5412, 0.8978, 3.175), (-0.3652, 0.8978, 3.163), (-0.3687, 1.115, 3.13), (-0.7846, 0.8746, 0.8575), (-0.7811, 0.6572, 0.8905), (-0.6051, 0.6572, 0.879), (-0.6086, 0.8746, 0.8459), (-1.381, 1.083, 3.979), (-1.384, 0.8877, 4.009), (-1.197, 0.8877, 4.041), (-1.194, 1.083, 4.012), (-1.289, 1.096, 3.079), (-1.292, 0.9002, 3.109), (-1.104, 0.9002, 3.142), (-1.101, 1.096, 3.112), (-1.077, 0.8793, 1.018), (-1.08, 0.6836, 1.048), (-0.8926, 0.6836, 1.081), (-0.8896, 0.8793, 1.051)], [], [(4, 5, 1), (6, 2, 1), (7, 3, 2), (4, 0, 3), (1, 2, 3), (7, 11, 8), (11, 15, 12), (6, 10, 11), (6, 5, 9), (5, 4, 8), (15, 19, 16), (10, 14, 15), (9, 13, 14), (9, 8, 12), (19, 23, 20), (14, 18, 19), (13, 17, 18), (12, 16, 17), (23, 27, 24), (18, 22, 23), (26, 22, 31), (17, 16, 20), (26, 25, 24), (26, 40, 36), (25, 32, 30), (25, 21, 35), (29, 28, 30), (30, 32, 33), (26, 33, 32), (17, 21, 30), (18, 29, 31), (17, 28, 29), (36, 40, 41), (34, 38, 39), (27, 23, 37), (24, 38, 34), (27, 41, 40), (25, 39, 38), (23, 22, 36), (20, 34, 35), (46, 47, 43), (48, 44, 43), (49, 45, 44), (46, 42, 45), (49, 53, 50), (48, 52, 53), (47, 51, 52), (47, 46, 50), (59, 55, 54), (60, 56, 55), (60, 61, 57), (58, 54, 57), (65, 69, 66), (61, 65, 62), (61, 60, 64), (59, 63, 64), (58, 62, 63), (64, 68, 69), (63, 67, 68), (63, 62, 66), (66, 69, 70), (69, 68, 70), (68, 67, 70), (67, 66, 70), (0, 4, 1), (5, 6, 1), (6, 7, 2), (7, 4, 3), (0, 1, 3), (4, 7, 8), (8, 11, 12), (7, 6, 11), (10, 6, 9), (9, 5, 8), (12, 15, 16), (11, 10, 15), (10, 9, 14), (13, 9, 12), (16, 19, 20), (15, 14, 19), (14, 13, 18), (13, 12, 17), (20, 23, 24), (19, 18, 23), (33, 26, 31), (21, 17, 20), (27, 26, 24), (22, 26, 36), (21, 25, 30), (39, 25, 35), (31, 29, 30), (31, 30, 33), (25, 26, 32), (28, 17, 30), (22, 18, 31), (18, 17, 29), (37, 36, 41), (35, 34, 39), (41, 27, 37), (20, 24, 34), (26, 27, 40), (24, 25, 38), (37, 23, 36), (21, 20, 35), (42, 46, 43), (47, 48, 43), (48, 49, 44), (49, 46, 45), (46, 49, 50), (49, 48, 53), (48, 47, 52), (51, 47, 50), (58, 59, 54), (59, 60, 55), (56, 60, 57), (61, 58, 57), (62, 65, 66), (58, 61, 62), (65, 61, 64), (60, 59, 64), (59, 58, 63), (65, 64, 69), (64, 63, 68), (67, 63, 66), (76, 72, 71), (77, 73, 72), (77, 78, 74), (75, 71, 74), (82, 86, 83), (78, 82, 79), (78, 77, 81), (76, 80, 81), (75, 79, 80), (81, 85, 86), (80, 84, 85), (80, 79, 83), (83, 86, 87), (86, 85, 87), (85, 84, 87), (84, 83, 87), (75, 76, 71), (76, 77, 72), (73, 77, 74), (78, 75, 74), (79, 82, 83), (75, 78, 79), (82, 78, 81), (77, 76, 81), (76, 75, 80), (82, 81, 86), (81, 80, 85), (84, 80, 83), (93, 88, 89), (94, 89, 90), (94, 91, 95), (92, 91, 88), (99, 100, 103), (95, 96, 99), (95, 98, 94), (93, 98, 97), (92, 97, 96), (98, 103, 102), (97, 102, 101), (97, 100, 96), (100, 104, 103), (103, 104, 102), (102, 104, 101), (101, 104, 100), (92, 88, 93), (93, 89, 94), (90, 91, 94), (95, 91, 92), (96, 100, 99), (92, 96, 95), (99, 98, 95), (94, 98, 93), (93, 97, 92), (99, 103, 98), (98, 102, 97), (101, 100, 97), (110, 106, 105), (111, 107, 106), (111, 112, 108), (109, 105, 108), (116, 120, 117), (112, 116, 113), (112, 111, 115), (110, 114, 115), (109, 113, 114), (115, 119, 120), (114, 118, 119), (114, 113, 117), (117, 120, 121), (120, 119, 121), (119, 118, 121), (118, 117, 121), (109, 110, 105), (110, 111, 106), (107, 111, 108), (112, 109, 108), (113, 116, 117), (109, 112, 113), (116, 112, 115), (111, 110, 115), (110, 109, 114), (116, 115, 120), (115, 114, 119), (118, 114, 117), (127, 122, 123), (128, 123, 124), (128, 125, 129), (126, 125, 122), (133, 134, 137), (129, 130, 133), (129, 132, 128), (127, 132, 131), (126, 131, 130), (132, 137, 136), (131, 136, 135), (131, 134, 130), (134, 138, 137), (137, 138, 136), (136, 138, 135), (135, 138, 134), (126, 122, 127), (127, 123, 128), (124, 125, 128), (129, 125, 126), (130, 134, 133), (126, 130, 129), (133, 132, 129), (128, 132, 127), (127, 131, 126), (133, 137, 132), (132, 136, 131), (135, 134, 131), (144, 140, 139), (145, 141, 140), (145, 146, 142), (143, 139, 142), (150, 154, 151), (146, 150, 147), (146, 145, 149), (144, 148, 149), (143, 147, 148), (149, 153, 154), (148, 152, 153), (148, 147, 151), (151, 154, 155), (154, 153, 155), (153, 152, 155), (152, 151, 155), (143, 144, 139), (144, 145, 140), (141, 145, 142), (146, 143, 142), (147, 150, 151), (143, 146, 147), (150, 146, 149), (145, 144, 149), (144, 143, 148), (150, 149, 154), (149, 148, 153), (152, 148, 151), (161, 156, 157), (162, 157, 158), (162, 159, 163), (160, 159, 156), (167, 168, 171), (163, 164, 167), (163, 166, 162), (161, 166, 165), (160, 165, 164), (166, 171, 170), (165, 170, 169), (165, 168, 164), (168, 172, 171), (171, 172, 170), (170, 172, 169), (169, 172, 168), (160, 156, 161), (161, 157, 162), (158, 159, 162), (163, 159, 160), (164, 168, 167), (160, 164, 163), (167, 166, 163), (162, 166, 161), (161, 165, 160), (167, 171, 166), (166, 170, 165), (169, 168, 165), (177, 178, 174), (179, 175, 174), (180, 176, 175), (177, 173, 176), (180, 184, 181), (179, 183, 184), (178, 182, 183), (178, 177, 181), (173, 177, 174), (178, 179, 174), (179, 180, 175), (180, 177, 176), (177, 180, 181), (180, 179, 184), (179, 178, 183), (182, 178, 181), (189, 190, 186), (191, 187, 186), (192, 188, 187), (189, 185, 188), (192, 196, 193), (191, 195, 196), (190, 194, 195), (190, 189, 193), (185, 189, 186), (190, 191, 186), (191, 192, 187), (192, 189, 188), (189, 192, 193), (192, 191, 196), (191, 190, 195), (194, 190, 193), (201, 202, 198), (203, 199, 198), (204, 200, 199), (201, 197, 200), (204, 208, 205), (203, 207, 208), (202, 206, 207), (202, 201, 205), (197, 201, 198), (202, 203, 198), (203, 204, 199), (204, 201, 200), (201, 204, 205), (204, 203, 208), (203, 202, 207), (206, 202, 205), (213, 214, 210), (215, 211, 210), (216, 212, 211), (213, 209, 212), (216, 220, 217), (215, 219, 220), (214, 218, 219), (214, 213, 217), (209, 213, 210), (214, 215, 210), (215, 216, 211), (216, 213, 212), (213, 216, 217), (216, 215, 220), (215, 214, 219), (218, 214, 217), (225, 226, 222), (227, 223, 222), (228, 224, 223), (225, 221, 224), (228, 232, 229), (227, 231, 232), (226, 230, 231), (226, 225, 229), (221, 225, 222), (226, 227, 222), (227, 228, 223), (228, 225, 224), (225, 228, 229), (228, 227, 232), (227, 226, 231), (230, 226, 229), (237, 238, 234), (239, 235, 234), (240, 236, 235), (237, 233, 236), (240, 244, 241), (239, 243, 244), (238, 242, 243), (238, 237, 241), (233, 237, 234), (238, 239, 234), (239, 240, 235), (240, 237, 236), (237, 240, 241), (240, 239, 244), (239, 238, 243), (242, 238, 241), (249, 250, 246), (251, 247, 246), (252, 248, 247), (249, 245, 248), (252, 256, 253), (251, 255, 256), (250, 254, 255), (250, 249, 253), (245, 249, 246), (250, 251, 246), (251, 252, 247), (252, 249, 248), (249, 252, 253), (252, 251, 256), (251, 250, 255), (254, 250, 253), (261, 262, 258), (263, 259, 258), (264, 260, 259), (261, 257, 260), (264, 268, 265), (263, 267, 268), (262, 266, 267), (262, 261, 265), (257, 261, 258), (262, 263, 258), (263, 264, 259), (264, 261, 260), (261, 264, 265), (264, 263, 268), (263, 262, 267), (266, 262, 265), (273, 274, 270), (275, 271, 270), (276, 272, 271), (273, 269, 272), (276, 280, 277), (275, 279, 280), (274, 278, 279), (274, 273, 277), (269, 273, 270), (274, 275, 270), (275, 276, 271), (276, 273, 272), (273, 276, 277), (276, 275, 280), (275, 274, 279), (278, 274, 277)])
_uv = me_body.uv_layers.new(name='UVMap')
_uv.uv.foreach_set('vector', [0.09377, 0.3315, 0.04333, 0.3319, 0.05876, 0.2653, 0.4032, 0.2819, 0.4297, 0.2189, 0.4509, 0.2189, 0.222, 0.329, 0.2214, 0.2832, 0.2579, 0.2634, 0.1185, 0.3344, 0.145, 0.2971, 0.1663, 0.2971, 0.145, 0.2555, 0.1663, 0.2555, 0.1663, 0.2971, 0.1928, 0.3344, 0.1854, 0.3696, 0.1259, 0.3696, 0.1854, 0.3696, 0.2025, 0.41, 0.1088, 0.41, 0.2724, 0.3302, 0.2649, 0.3526, 0.2283, 0.3645, 0.4032, 0.2819, 0.4775, 0.2819, 0.4701, 0.3043, 0.04333, 0.3319, 0.09377, 0.3315, 0.08694, 0.3668, 0.2052, 0.4272, 0.2104, 0.4343, 0.1064, 0.4343, 0.2649, 0.3526, 0.2682, 0.4084, 0.2214, 0.4078, 0.4701, 0.3043, 0.4872, 0.3575, 0.3935, 0.3575, 0.05052, 0.3544, 0.08694, 0.3668, 0.09332, 0.4102, 0.2104, 0.4343, 0.2313, 0.4613, 0.08555, 0.4613, 0.5088, 0.3724, 0.5018, 0.3672, 0.5627, 0.3672, 0.4875, 0.3616, 0.4927, 0.3686, 0.3886, 0.3686, 0.3217, 0.3741, 0.3146, 0.3689, 0.3755, 0.3689, 0.2313, 0.4613, 0.2094, 0.5215, 0.1074, 0.5215, 0.5018, 0.3672, 0.5018, 0.3335, 0.568, 0.3335, 0.3409, 0.4752, 0.3162, 0.4172, 0.384, 0.4061, 0.3755, 0.3689, 0.3146, 0.3689, 0.3093, 0.3352, 0.3896, 0.5311, 0.4916, 0.5311, 0.4916, 0.5737, 0.3409, 0.4752, 0.2866, 0.4604, 0.2851, 0.4278, 0.5429, 0.4732, 0.4908, 0.4438, 0.494, 0.4081, 0.5429, 0.4732, 0.5625, 0.4133, 0.5961, 0.4228, 0.4146, 0.4222, 0.4666, 0.4222, 0.4771, 0.443, 0.4771, 0.443, 0.4661, 0.4771, 0.4151, 0.4771, 0.3896, 0.5311, 0.4151, 0.4771, 0.4661, 0.4771, 0.559, 0.3798, 0.5625, 0.4133, 0.494, 0.4081, 0.3167, 0.3835, 0.3763, 0.3842, 0.384, 0.4061, 0.4927, 0.3686, 0.4666, 0.4222, 0.4146, 0.4222, 0.3016, 0.5286, 0.3334, 0.5354, 0.3334, 0.5695, 0.5797, 0.5695, 0.5478, 0.5695, 0.5478, 0.5354, 0.2094, 0.5215, 0.2313, 0.4613, 0.2637, 0.4724, 0.1074, 0.5215, 0.05305, 0.5066, 0.05086, 0.4748, 0.3896, 0.5737, 0.3334, 0.5695, 0.3334, 0.5354, 0.4916, 0.5311, 0.5478, 0.5354, 0.5478, 0.5695, 0.568, 0.3335, 0.5018, 0.3335, 0.5084, 0.3013, 0.3093, 0.3352, 0.328, 0.303, 0.3621, 0.303, 0.05585, 0.184, 0.05059, 0.1834, 0.05038, 0.1589, 0.04525, 0.1834, 0.04501, 0.1589, 0.05038, 0.1589, 0.06111, 0.184, 0.06123, 0.1597, 0.06663, 0.1589, 0.05585, 0.184, 0.05577, 0.1597, 0.06123, 0.1597, 0.06111, 0.184, 0.06114, 0.2394, 0.05575, 0.2394, 0.06637, 0.1834, 0.06644, 0.2392, 0.06114, 0.2394, 0.05059, 0.1834, 0.05054, 0.2392, 0.04533, 0.2392, 0.05059, 0.1834, 0.05585, 0.184, 0.05575, 0.2394, 0.1256, 0.1195, 0.1129, 0.09545, 0.08319, 0.09737, 0.3543, 0.1982, 0.327, 0.1982, 0.327, 0.1625, 0.1282, 0.1806, 0.1001, 0.1901, 0.08579, 0.1585, 0.1063, 0.07663, 0.07156, 0.07663, 0.07156, 0.04095, 0.1873, 0.04987, 0.2809, 0.04987, 0.2809, 0.06771, 0.1063, 0.04095, 0.1873, 0.04987, 0.1873, 0.06771, 0.1001, 0.1901, 0.1282, 0.1806, 0.1764, 0.214, 0.3543, 0.1625, 0.4122, 0.1714, 0.4122, 0.1893, 0.09748, 0.129, 0.1695, 0.1671, 0.1738, 0.1529, 0.1764, 0.214, 0.2582, 0.2061, 0.2653, 0.2192, 0.4122, 0.1714, 0.4944, 0.1714, 0.4944, 0.1893, 0.1738, 0.1529, 0.1695, 0.1671, 0.2627, 0.1581, 0.2809, 0.06771, 0.2809, 0.04987, 0.3536, 0.05879, 0.2653, 0.2192, 0.2582, 0.2061, 0.3031, 0.1566, 0.4944, 0.1893, 0.4944, 0.1714, 0.5607, 0.1804, 0.2556, 0.145, 0.2627, 0.1581, 0.3006, 0.09545, 0.09504, 0.2857, 0.09377, 0.3315, 0.05876, 0.2653, 0.4775, 0.2819, 0.4032, 0.2819, 0.4509, 0.2189, 0.2724, 0.3302, 0.222, 0.329, 0.2579, 0.2634, 0.1928, 0.3344, 0.1185, 0.3344, 0.1663, 0.2971, 0.145, 0.2971, 0.145, 0.2555, 0.1663, 0.2971, 0.1185, 0.3344, 0.1928, 0.3344, 0.1259, 0.3696, 0.1259, 0.3696, 0.1854, 0.3696, 0.1088, 0.41, 0.222, 0.329, 0.2724, 0.3302, 0.2283, 0.3645, 0.4106, 0.3043, 0.4032, 0.2819, 0.4701, 0.3043, 0.05052, 0.3544, 0.04333, 0.3319, 0.08694, 0.3668, 0.1116, 0.4272, 0.2052, 0.4272, 0.1064, 0.4343, 0.2283, 0.3645, 0.2649, 0.3526, 0.2214, 0.4078, 0.4106, 0.3043, 0.4701, 0.3043, 0.3935, 0.3575, 0.04648, 0.4102, 0.05052, 0.3544, 0.09332, 0.4102, 0.1064, 0.4343, 0.2104, 0.4343, 0.08555, 0.4613, 0.5556, 0.3724, 0.5088, 0.3724, 0.5627, 0.3672, 0.3938, 0.3616, 0.4875, 0.3616, 0.3886, 0.3686, 0.3685, 0.3741, 0.3217, 0.3741, 0.3755, 0.3689, 0.08555, 0.4613, 0.2313, 0.4613, 0.1074, 0.5215, 0.5627, 0.3672, 0.5018, 0.3672, 0.568, 0.3335, 0.3902, 0.4414, 0.3409, 0.4752, 0.384, 0.4061, 0.3755, 0.3352, 0.3755, 0.3689, 0.3093, 0.3352, 0.3896, 0.5737, 0.3896, 0.5311, 0.4916, 0.5737, 0.3162, 0.4172, 0.3409, 0.4752, 0.2851, 0.4278, 0.5625, 0.4133, 0.5429, 0.4732, 0.494, 0.4081, 0.5961, 0.4546, 0.5429, 0.4732, 0.5961, 0.4228, 0.4042, 0.443, 0.4146, 0.4222, 0.4771, 0.443, 0.4042, 0.443, 0.4771, 0.443, 0.4151, 0.4771, 0.4916, 0.5311, 0.3896, 0.5311, 0.4661, 0.4771, 0.4997, 0.3857, 0.559, 0.3798, 0.494, 0.4081, 0.3162, 0.4172, 0.3167, 0.3835, 0.384, 0.4061, 0.3886, 0.3686, 0.4927, 0.3686, 0.4146, 0.4222, 0.3016, 0.5763, 0.3016, 0.5286, 0.3334, 0.5695, 0.5797, 0.5354, 0.5797, 0.5695, 0.5478, 0.5354, 0.2633, 0.505, 0.2094, 0.5215, 0.2637, 0.4724, 0.08555, 0.4613, 0.1074, 0.5215, 0.05086, 0.4748, 0.3896, 0.5311, 0.3896, 0.5737, 0.3334, 0.5354, 0.4916, 0.5737, 0.4916, 0.5311, 0.5478, 0.5695, 0.5561, 0.3013, 0.568, 0.3335, 0.5084, 0.3013, 0.3755, 0.3352, 0.3093, 0.3352, 0.3621, 0.303, 0.05577, 0.1597, 0.05585, 0.184, 0.05038, 0.1589, 0.05059, 0.1834, 0.04525, 0.1834, 0.05038, 0.1589, 0.06637, 0.1834, 0.06111, 0.184, 0.06663, 0.1589, 0.06111, 0.184, 0.05585, 0.184, 0.06123, 0.1597, 0.05585, 0.184, 0.06111, 0.184, 0.05575, 0.2394, 0.06111, 0.184, 0.06637, 0.1834, 0.06114, 0.2394, 0.04525, 0.1834, 0.05059, 0.1834, 0.04533, 0.2392, 0.05054, 0.2392, 0.05059, 0.1834, 0.05575, 0.2394, 0.09748, 0.129, 0.1256, 0.1195, 0.08319, 0.09737, 0.3543, 0.1625, 0.3543, 0.1982, 0.327, 0.1625, 0.1155, 0.1566, 0.1282, 0.1806, 0.08579, 0.1585, 0.1063, 0.04095, 0.1063, 0.07663, 0.07156, 0.04095, 0.1873, 0.06771, 0.1873, 0.04987, 0.2809, 0.06771, 0.1063, 0.07663, 0.1063, 0.04095, 0.1873, 0.06771, 0.1721, 0.2282, 0.1001, 0.1901, 0.1764, 0.214, 0.3543, 0.1982, 0.3543, 0.1625, 0.4122, 0.1893, 0.1256, 0.1195, 0.09748, 0.129, 0.1738, 0.1529, 0.1721, 0.2282, 0.1764, 0.214, 0.2653, 0.2192, 0.4122, 0.1893, 0.4122, 0.1714, 0.4944, 0.1893, 0.2556, 0.145, 0.1738, 0.1529, 0.2627, 0.1581, 0.1256, 0.1195, 0.1129, 0.09545, 0.08319, 0.09737, 0.3543, 0.1982, 0.327, 0.1982, 0.327, 0.1625, 0.1282, 0.1806, 0.1001, 0.1901, 0.08579, 0.1585, 0.1063, 0.07663, 0.07156, 0.07663, 0.07156, 0.04095, 0.1873, 0.04987, 0.2809, 0.04987, 0.2809, 0.06771, 0.1063, 0.04095, 0.1873, 0.04987, 0.1873, 0.06771, 0.1001, 0.1901, 0.1282, 0.1806, 0.1764, 0.214, 0.3543, 0.1625, 0.4122, 0.1714, 0.4122, 0.1893, 0.09748, 0.129, 0.1695, 0.1671, 0.1738, 0.1529, 0.1764, 0.214, 0.2582, 0.2061, 0.2653, 0.2192, 0.4122, 0.1714, 0.4944, 0.1714, 0.4944, 0.1893, 0.1738, 0.1529, 0.1695, 0.1671, 0.2627, 0.1581, 0.2809, 0.06771, 0.2809, 0.04987, 0.3536, 0.05879, 0.2653, 0.2192, 0.2582, 0.2061, 0.3031, 0.1566, 0.4944, 0.1893, 0.4944, 0.1714, 0.5607, 0.1804, 0.2556, 0.145, 0.2627, 0.1581, 0.3006, 0.09545, 0.09748, 0.129, 0.1256, 0.1195, 0.08319, 0.09737, 0.3543, 0.1625, 0.3543, 0.1982, 0.327, 0.1625, 0.1155, 0.1566, 0.1282, 0.1806, 0.08579, 0.1585, 0.1063, 0.04095, 0.1063, 0.07663, 0.07156, 0.04095, 0.1873, 0.06771, 0.1873, 0.04987, 0.2809, 0.06771, 0.1063, 0.07663, 0.1063, 0.04095, 0.1873, 0.06771, 0.1721, 0.2282, 0.1001, 0.1901, 0.1764, 0.214, 0.3543, 0.1982, 0.3543, 0.1625, 0.4122, 0.1893, 0.1256, 0.1195, 0.09748, 0.129, 0.1738, 0.1529, 0.1721, 0.2282, 0.1764, 0.214, 0.2653, 0.2192, 0.4122, 0.1893, 0.4122, 0.1714, 0.4944, 0.1893, 0.2556, 0.145, 0.1738, 0.1529, 0.2627, 0.1581, 0.1256, 0.1195, 0.08319, 0.09737, 0.1129, 0.09545, 0.3543, 0.1982, 0.327, 0.1625, 0.327, 0.1982, 0.1282, 0.1806, 0.08579, 0.1585, 0.1001, 0.1901, 0.1063, 0.07663, 0.07156, 0.04095, 0.07156, 0.07663, 0.1873, 0.04987, 0.2809, 0.06771, 0.2809, 0.04987, 0.1063, 0.04095, 0.1873, 0.06771, 0.1873, 0.04987, 0.1001, 0.1901, 0.1764, 0.214, 0.1282, 0.1806, 0.3543, 0.1625, 0.4122, 0.1893, 0.4122, 0.1714, 0.09748, 0.129, 0.1738, 0.1529, 0.1695, 0.1671, 0.1764, 0.214, 0.2653, 0.2192, 0.2582, 0.2061, 0.4122, 0.1714, 0.4944, 0.1893, 0.4944, 0.1714, 0.1738, 0.1529, 0.2627, 0.1581, 0.1695, 0.1671, 0.2809, 0.06771, 0.3536, 0.05879, 0.2809, 0.04987, 0.2653, 0.2192, 0.3031, 0.1566, 0.2582, 0.2061, 0.4944, 0.1893, 0.5607, 0.1804, 0.4944, 0.1714, 0.2556, 0.145, 0.3006, 0.09545, 0.2627, 0.1581, 0.09748, 0.129, 0.08319, 0.09737, 0.1256, 0.1195, 0.3543, 0.1625, 0.327, 0.1625, 0.3543, 0.1982, 0.1155, 0.1566, 0.08579, 0.1585, 0.1282, 0.1806, 0.1063, 0.04095, 0.07156, 0.04095, 0.1063, 0.07663, 0.1873, 0.06771, 0.2809, 0.06771, 0.1873, 0.04987, 0.1063, 0.07663, 0.1873, 0.06771, 0.1063, 0.04095, 0.1721, 0.2282, 0.1764, 0.214, 0.1001, 0.1901, 0.3543, 0.1982, 0.4122, 0.1893, 0.3543, 0.1625, 0.1256, 0.1195, 0.1738, 0.1529, 0.09748, 0.129, 0.1721, 0.2282, 0.2653, 0.2192, 0.1764, 0.214, 0.4122, 0.1893, 0.4944, 0.1893, 0.4122, 0.1714, 0.2556, 0.145, 0.2627, 0.1581, 0.1738, 0.1529, 0.1256, 0.1195, 0.1129, 0.09545, 0.08319, 0.09737, 0.3543, 0.1982, 0.327, 0.1982, 0.327, 0.1625, 0.1282, 0.1806, 0.1001, 0.1901, 0.08579, 0.1585, 0.1063, 0.07663, 0.07156, 0.07663, 0.07156, 0.04095, 0.1873, 0.04987, 0.2809, 0.04987, 0.2809, 0.06771, 0.1063, 0.04095, 0.1873, 0.04987, 0.1873, 0.06771, 0.1001, 0.1901, 0.1282, 0.1806, 0.1764, 0.214, 0.3543, 0.1625, 0.4122, 0.1714, 0.4122, 0.1893, 0.09748, 0.129, 0.1695, 0.1671, 0.1738, 0.1529, 0.1764, 0.214, 0.2582, 0.2061, 0.2653, 0.2192, 0.4122, 0.1714, 0.4944, 0.1714, 0.4944, 0.1893, 0.1738, 0.1529, 0.1695, 0.1671, 0.2627, 0.1581, 0.2809, 0.06771, 0.2809, 0.04987, 0.3536, 0.05879, 0.2653, 0.2192, 0.2582, 0.2061, 0.3031, 0.1566, 0.4944, 0.1893, 0.4944, 0.1714, 0.5607, 0.1804, 0.2556, 0.145, 0.2627, 0.1581, 0.3006, 0.09545, 0.09748, 0.129, 0.1256, 0.1195, 0.08319, 0.09737, 0.3543, 0.1625, 0.3543, 0.1982, 0.327, 0.1625, 0.1155, 0.1566, 0.1282, 0.1806, 0.08579, 0.1585, 0.1063, 0.04095, 0.1063, 0.07663, 0.07156, 0.04095, 0.1873, 0.06771, 0.1873, 0.04987, 0.2809, 0.06771, 0.1063, 0.07663, 0.1063, 0.04095, 0.1873, 0.06771, 0.1721, 0.2282, 0.1001, 0.1901, 0.1764, 0.214, 0.3543, 0.1982, 0.3543, 0.1625, 0.4122, 0.1893, 0.1256, 0.1195, 0.09748, 0.129, 0.1738, 0.1529, 0.1721, 0.2282, 0.1764, 0.214, 0.2653, 0.2192, 0.4122, 0.1893, 0.4122, 0.1714, 0.4944, 0.1893, 0.2556, 0.145, 0.1738, 0.1529, 0.2627, 0.1581, 0.1256, 0.1195, 0.08319, 0.09737, 0.1129, 0.09545, 0.3543, 0.1982, 0.327, 0.1625, 0.327, 0.1982, 0.1282, 0.1806, 0.08579, 0.1585, 0.1001, 0.1901, 0.1063, 0.07663, 0.07156, 0.04095, 0.07156, 0.07663, 0.1873, 0.04987, 0.2809, 0.06771, 0.2809, 0.04987, 0.1063, 0.04095, 0.1873, 0.06771, 0.1873, 0.04987, 0.1001, 0.1901, 0.1764, 0.214, 0.1282, 0.1806, 0.3543, 0.1625, 0.4122, 0.1893, 0.4122, 0.1714, 0.09748, 0.129, 0.1738, 0.1529, 0.1695, 0.1671, 0.1764, 0.214, 0.2653, 0.2192, 0.2582, 0.2061, 0.4122, 0.1714, 0.4944, 0.1893, 0.4944, 0.1714, 0.1738, 0.1529, 0.2627, 0.1581, 0.1695, 0.1671, 0.2809, 0.06771, 0.3536, 0.05879, 0.2809, 0.04987, 0.2653, 0.2192, 0.3031, 0.1566, 0.2582, 0.2061, 0.4944, 0.1893, 0.5607, 0.1804, 0.4944, 0.1714, 0.2556, 0.145, 0.3006, 0.09545, 0.2627, 0.1581, 0.09748, 0.129, 0.08319, 0.09737, 0.1256, 0.1195, 0.3543, 0.1625, 0.327, 0.1625, 0.3543, 0.1982, 0.1155, 0.1566, 0.08579, 0.1585, 0.1282, 0.1806, 0.1063, 0.04095, 0.07156, 0.04095, 0.1063, 0.07663, 0.1873, 0.06771, 0.2809, 0.06771, 0.1873, 0.04987, 0.1063, 0.07663, 0.1873, 0.06771, 0.1063, 0.04095, 0.1721, 0.2282, 0.1764, 0.214, 0.1001, 0.1901, 0.3543, 0.1982, 0.4122, 0.1893, 0.3543, 0.1625, 0.1256, 0.1195, 0.1738, 0.1529, 0.09748, 0.129, 0.1721, 0.2282, 0.2653, 0.2192, 0.1764, 0.214, 0.4122, 0.1893, 0.4944, 0.1893, 0.4122, 0.1714, 0.2556, 0.145, 0.2627, 0.1581, 0.1738, 0.1529, 0.1256, 0.1195, 0.1129, 0.09545, 0.08319, 0.09737, 0.3543, 0.1982, 0.327, 0.1982, 0.327, 0.1625, 0.1282, 0.1806, 0.1001, 0.1901, 0.08579, 0.1585, 0.1063, 0.07663, 0.07156, 0.07663, 0.07156, 0.04095, 0.1873, 0.04987, 0.2809, 0.04987, 0.2809, 0.06771, 0.1063, 0.04095, 0.1873, 0.04987, 0.1873, 0.06771, 0.1001, 0.1901, 0.1282, 0.1806, 0.1764, 0.214, 0.3543, 0.1625, 0.4122, 0.1714, 0.4122, 0.1893, 0.09748, 0.129, 0.1695, 0.1671, 0.1738, 0.1529, 0.1764, 0.214, 0.2582, 0.2061, 0.2653, 0.2192, 0.4122, 0.1714, 0.4944, 0.1714, 0.4944, 0.1893, 0.1738, 0.1529, 0.1695, 0.1671, 0.2627, 0.1581, 0.2809, 0.06771, 0.2809, 0.04987, 0.3536, 0.05879, 0.2653, 0.2192, 0.2582, 0.2061, 0.3031, 0.1566, 0.4944, 0.1893, 0.4944, 0.1714, 0.5607, 0.1804, 0.2556, 0.145, 0.2627, 0.1581, 0.3006, 0.09545, 0.09748, 0.129, 0.1256, 0.1195, 0.08319, 0.09737, 0.3543, 0.1625, 0.3543, 0.1982, 0.327, 0.1625, 0.1155, 0.1566, 0.1282, 0.1806, 0.08579, 0.1585, 0.1063, 0.04095, 0.1063, 0.07663, 0.07156, 0.04095, 0.1873, 0.06771, 0.1873, 0.04987, 0.2809, 0.06771, 0.1063, 0.07663, 0.1063, 0.04095, 0.1873, 0.06771, 0.1721, 0.2282, 0.1001, 0.1901, 0.1764, 0.214, 0.3543, 0.1982, 0.3543, 0.1625, 0.4122, 0.1893, 0.1256, 0.1195, 0.09748, 0.129, 0.1738, 0.1529, 0.1721, 0.2282, 0.1764, 0.214, 0.2653, 0.2192, 0.4122, 0.1893, 0.4122, 0.1714, 0.4944, 0.1893, 0.2556, 0.145, 0.1738, 0.1529, 0.2627, 0.1581, 0.1256, 0.1195, 0.08319, 0.09737, 0.1129, 0.09545, 0.3543, 0.1982, 0.327, 0.1625, 0.327, 0.1982, 0.1282, 0.1806, 0.08579, 0.1585, 0.1001, 0.1901, 0.1063, 0.07663, 0.07156, 0.04095, 0.07156, 0.07663, 0.1873, 0.04987, 0.2809, 0.06771, 0.2809, 0.04987, 0.1063, 0.04095, 0.1873, 0.06771, 0.1873, 0.04987, 0.1001, 0.1901, 0.1764, 0.214, 0.1282, 0.1806, 0.3543, 0.1625, 0.4122, 0.1893, 0.4122, 0.1714, 0.09748, 0.129, 0.1738, 0.1529, 0.1695, 0.1671, 0.1764, 0.214, 0.2653, 0.2192, 0.2582, 0.2061, 0.4122, 0.1714, 0.4944, 0.1893, 0.4944, 0.1714, 0.1738, 0.1529, 0.2627, 0.1581, 0.1695, 0.1671, 0.2809, 0.06771, 0.3536, 0.05879, 0.2809, 0.04987, 0.2653, 0.2192, 0.3031, 0.1566, 0.2582, 0.2061, 0.4944, 0.1893, 0.5607, 0.1804, 0.4944, 0.1714, 0.2556, 0.145, 0.3006, 0.09545, 0.2627, 0.1581, 0.09748, 0.129, 0.08319, 0.09737, 0.1256, 0.1195, 0.3543, 0.1625, 0.327, 0.1625, 0.3543, 0.1982, 0.1155, 0.1566, 0.08579, 0.1585, 0.1282, 0.1806, 0.1063, 0.04095, 0.07156, 0.04095, 0.1063, 0.07663, 0.1873, 0.06771, 0.2809, 0.06771, 0.1873, 0.04987, 0.1063, 0.07663, 0.1873, 0.06771, 0.1063, 0.04095, 0.1721, 0.2282, 0.1764, 0.214, 0.1001, 0.1901, 0.3543, 0.1982, 0.4122, 0.1893, 0.3543, 0.1625, 0.1256, 0.1195, 0.1738, 0.1529, 0.09748, 0.129, 0.1721, 0.2282, 0.2653, 0.2192, 0.1764, 0.214, 0.4122, 0.1893, 0.4944, 0.1893, 0.4122, 0.1714, 0.2556, 0.145, 0.2627, 0.1581, 0.1738, 0.1529, 0.05585, 0.184, 0.05059, 0.1834, 0.05038, 0.1589, 0.04525, 0.1834, 0.04501, 0.1589, 0.05038, 0.1589, 0.06111, 0.184, 0.06123, 0.1597, 0.06663, 0.1589, 0.05585, 0.184, 0.05577, 0.1597, 0.06123, 0.1597, 0.06111, 0.184, 0.06114, 0.2394, 0.05575, 0.2394, 0.06637, 0.1834, 0.06644, 0.2392, 0.06114, 0.2394, 0.05059, 0.1834, 0.05054, 0.2392, 0.04533, 0.2392, 0.05059, 0.1834, 0.05585, 0.184, 0.05575, 0.2394, 0.05577, 0.1597, 0.05585, 0.184, 0.05038, 0.1589, 0.05059, 0.1834, 0.04525, 0.1834, 0.05038, 0.1589, 0.06637, 0.1834, 0.06111, 0.184, 0.06663, 0.1589, 0.06111, 0.184, 0.05585, 0.184, 0.06123, 0.1597, 0.05585, 0.184, 0.06111, 0.184, 0.05575, 0.2394, 0.06111, 0.184, 0.06637, 0.1834, 0.06114, 0.2394, 0.04525, 0.1834, 0.05059, 0.1834, 0.04533, 0.2392, 0.05054, 0.2392, 0.05059, 0.1834, 0.05575, 0.2394, 0.05585, 0.184, 0.05059, 0.1834, 0.05038, 0.1589, 0.04525, 0.1834, 0.04501, 0.1589, 0.05038, 0.1589, 0.06111, 0.184, 0.06123, 0.1597, 0.06663, 0.1589, 0.05585, 0.184, 0.05577, 0.1597, 0.06123, 0.1597, 0.06111, 0.184, 0.06114, 0.2394, 0.05575, 0.2394, 0.06637, 0.1834, 0.06644, 0.2392, 0.06114, 0.2394, 0.05059, 0.1834, 0.05054, 0.2392, 0.04533, 0.2392, 0.05059, 0.1834, 0.05585, 0.184, 0.05575, 0.2394, 0.05577, 0.1597, 0.05585, 0.184, 0.05038, 0.1589, 0.05059, 0.1834, 0.04525, 0.1834, 0.05038, 0.1589, 0.06637, 0.1834, 0.06111, 0.184, 0.06663, 0.1589, 0.06111, 0.184, 0.05585, 0.184, 0.06123, 0.1597, 0.05585, 0.184, 0.06111, 0.184, 0.05575, 0.2394, 0.06111, 0.184, 0.06637, 0.1834, 0.06114, 0.2394, 0.04525, 0.1834, 0.05059, 0.1834, 0.04533, 0.2392, 0.05054, 0.2392, 0.05059, 0.1834, 0.05575, 0.2394, 0.05585, 0.184, 0.05059, 0.1834, 0.05038, 0.1589, 0.04525, 0.1834, 0.04501, 0.1589, 0.05038, 0.1589, 0.06111, 0.184, 0.06123, 0.1597, 0.06663, 0.1589, 0.05585, 0.184, 0.05577, 0.1597, 0.06123, 0.1597, 0.06111, 0.184, 0.06114, 0.2394, 0.05575, 0.2394, 0.06637, 0.1834, 0.06644, 0.2392, 0.06114, 0.2394, 0.05059, 0.1834, 0.05054, 0.2392, 0.04533, 0.2392, 0.05059, 0.1834, 0.05585, 0.184, 0.05575, 0.2394, 0.05577, 0.1597, 0.05585, 0.184, 0.05038, 0.1589, 0.05059, 0.1834, 0.04525, 0.1834, 0.05038, 0.1589, 0.06637, 0.1834, 0.06111, 0.184, 0.06663, 0.1589, 0.06111, 0.184, 0.05585, 0.184, 0.06123, 0.1597, 0.05585, 0.184, 0.06111, 0.184, 0.05575, 0.2394, 0.06111, 0.184, 0.06637, 0.1834, 0.06114, 0.2394, 0.04525, 0.1834, 0.05059, 0.1834, 0.04533, 0.2392, 0.05054, 0.2392, 0.05059, 0.1834, 0.05575, 0.2394, 0.05585, 0.184, 0.05059, 0.1834, 0.05038, 0.1589, 0.04525, 0.1834, 0.04501, 0.1589, 0.05038, 0.1589, 0.06111, 0.184, 0.06123, 0.1597, 0.06663, 0.1589, 0.05585, 0.184, 0.05577, 0.1597, 0.06123, 0.1597, 0.06111, 0.184, 0.06114, 0.2394, 0.05575, 0.2394, 0.06637, 0.1834, 0.06644, 0.2392, 0.06114, 0.2394, 0.05059, 0.1834, 0.05054, 0.2392, 0.04533, 0.2392, 0.05059, 0.1834, 0.05585, 0.184, 0.05575, 0.2394, 0.05577, 0.1597, 0.05585, 0.184, 0.05038, 0.1589, 0.05059, 0.1834, 0.04525, 0.1834, 0.05038, 0.1589, 0.06637, 0.1834, 0.06111, 0.184, 0.06663, 0.1589, 0.06111, 0.184, 0.05585, 0.184, 0.06123, 0.1597, 0.05585, 0.184, 0.06111, 0.184, 0.05575, 0.2394, 0.06111, 0.184, 0.06637, 0.1834, 0.06114, 0.2394, 0.04525, 0.1834, 0.05059, 0.1834, 0.04533, 0.2392, 0.05054, 0.2392, 0.05059, 0.1834, 0.05575, 0.2394, 0.05585, 0.184, 0.05059, 0.1834, 0.05038, 0.1589, 0.04525, 0.1834, 0.04501, 0.1589, 0.05038, 0.1589, 0.06111, 0.184, 0.06123, 0.1597, 0.06663, 0.1589, 0.05585, 0.184, 0.05577, 0.1597, 0.06123, 0.1597, 0.06111, 0.184, 0.06114, 0.2394, 0.05575, 0.2394, 0.06637, 0.1834, 0.06644, 0.2392, 0.06114, 0.2394, 0.05059, 0.1834, 0.05054, 0.2392, 0.04533, 0.2392, 0.05059, 0.1834, 0.05585, 0.184, 0.05575, 0.2394, 0.05577, 0.1597, 0.05585, 0.184, 0.05038, 0.1589, 0.05059, 0.1834, 0.04525, 0.1834, 0.05038, 0.1589, 0.06637, 0.1834, 0.06111, 0.184, 0.06663, 0.1589, 0.06111, 0.184, 0.05585, 0.184, 0.06123, 0.1597, 0.05585, 0.184, 0.06111, 0.184, 0.05575, 0.2394, 0.06111, 0.184, 0.06637, 0.1834, 0.06114, 0.2394, 0.04525, 0.1834, 0.05059, 0.1834, 0.04533, 0.2392, 0.05054, 0.2392, 0.05059, 0.1834, 0.05575, 0.2394, 0.05585, 0.184, 0.05059, 0.1834, 0.05038, 0.1589, 0.04525, 0.1834, 0.04501, 0.1589, 0.05038, 0.1589, 0.06111, 0.184, 0.06123, 0.1597, 0.06663, 0.1589, 0.05585, 0.184, 0.05577, 0.1597, 0.06123, 0.1597, 0.06111, 0.184, 0.06114, 0.2394, 0.05575, 0.2394, 0.06637, 0.1834, 0.06644, 0.2392, 0.06114, 0.2394, 0.05059, 0.1834, 0.05054, 0.2392, 0.04533, 0.2392, 0.05059, 0.1834, 0.05585, 0.184, 0.05575, 0.2394, 0.05577, 0.1597, 0.05585, 0.184, 0.05038, 0.1589, 0.05059, 0.1834, 0.04525, 0.1834, 0.05038, 0.1589, 0.06637, 0.1834, 0.06111, 0.184, 0.06663, 0.1589, 0.06111, 0.184, 0.05585, 0.184, 0.06123, 0.1597, 0.05585, 0.184, 0.06111, 0.184, 0.05575, 0.2394, 0.06111, 0.184, 0.06637, 0.1834, 0.06114, 0.2394, 0.04525, 0.1834, 0.05059, 0.1834, 0.04533, 0.2392, 0.05054, 0.2392, 0.05059, 0.1834, 0.05575, 0.2394, 0.05585, 0.184, 0.05059, 0.1834, 0.05038, 0.1589, 0.04525, 0.1834, 0.04501, 0.1589, 0.05038, 0.1589, 0.06111, 0.184, 0.06123, 0.1597, 0.06663, 0.1589, 0.05585, 0.184, 0.05577, 0.1597, 0.06123, 0.1597, 0.06111, 0.184, 0.06114, 0.2394, 0.05575, 0.2394, 0.06637, 0.1834, 0.06644, 0.2392, 0.06114, 0.2394, 0.05059, 0.1834, 0.05054, 0.2392, 0.04533, 0.2392, 0.05059, 0.1834, 0.05585, 0.184, 0.05575, 0.2394, 0.05577, 0.1597, 0.05585, 0.184, 0.05038, 0.1589, 0.05059, 0.1834, 0.04525, 0.1834, 0.05038, 0.1589, 0.06637, 0.1834, 0.06111, 0.184, 0.06663, 0.1589, 0.06111, 0.184, 0.05585, 0.184, 0.06123, 0.1597, 0.05585, 0.184, 0.06111, 0.184, 0.05575, 0.2394, 0.06111, 0.184, 0.06637, 0.1834, 0.06114, 0.2394, 0.04525, 0.1834, 0.05059, 0.1834, 0.04533, 0.2392, 0.05054, 0.2392, 0.05059, 0.1834, 0.05575, 0.2394, 0.05585, 0.184, 0.05059, 0.1834, 0.05038, 0.1589, 0.04525, 0.1834, 0.04501, 0.1589, 0.05038, 0.1589, 0.06111, 0.184, 0.06123, 0.1597, 0.06663, 0.1589, 0.05585, 0.184, 0.05577, 0.1597, 0.06123, 0.1597, 0.06111, 0.184, 0.06114, 0.2394, 0.05575, 0.2394, 0.06637, 0.1834, 0.06644, 0.2392, 0.06114, 0.2394, 0.05059, 0.1834, 0.05054, 0.2392, 0.04533, 0.2392, 0.05059, 0.1834, 0.05585, 0.184, 0.05575, 0.2394, 0.05577, 0.1597, 0.05585, 0.184, 0.05038, 0.1589, 0.05059, 0.1834, 0.04525, 0.1834, 0.05038, 0.1589, 0.06637, 0.1834, 0.06111, 0.184, 0.06663, 0.1589, 0.06111, 0.184, 0.05585, 0.184, 0.06123, 0.1597, 0.05585, 0.184, 0.06111, 0.184, 0.05575, 0.2394, 0.06111, 0.184, 0.06637, 0.1834, 0.06114, 0.2394, 0.04525, 0.1834, 0.05059, 0.1834, 0.04533, 0.2392, 0.05054, 0.2392, 0.05059, 0.1834, 0.05575, 0.2394, 0.05585, 0.184, 0.05059, 0.1834, 0.05038, 0.1589, 0.04525, 0.1834, 0.04501, 0.1589, 0.05038, 0.1589, 0.06111, 0.184, 0.06123, 0.1597, 0.06663, 0.1589, 0.05585, 0.184, 0.05577, 0.1597, 0.06123, 0.1597, 0.06111, 0.184, 0.06114, 0.2394, 0.05575, 0.2394, 0.06637, 0.1834, 0.06644, 0.2392, 0.06114, 0.2394, 0.05059, 0.1834, 0.05054, 0.2392, 0.04533, 0.2392, 0.05059, 0.1834, 0.05585, 0.184, 0.05575, 0.2394, 0.05577, 0.1597, 0.05585, 0.184, 0.05038, 0.1589, 0.05059, 0.1834, 0.04525, 0.1834, 0.05038, 0.1589, 0.06637, 0.1834, 0.06111, 0.184, 0.06663, 0.1589, 0.06111, 0.184, 0.05585, 0.184, 0.06123, 0.1597, 0.05585, 0.184, 0.06111, 0.184, 0.05575, 0.2394, 0.06111, 0.184, 0.06637, 0.1834, 0.06114, 0.2394, 0.04525, 0.1834, 0.05059, 0.1834, 0.04533, 0.2392, 0.05054, 0.2392, 0.05059, 0.1834, 0.05575, 0.2394])
me_body.use_remesh_preserve_volume = False
me_body.use_remesh_preserve_attributes = False
me_body.use_mirror_vertex_groups = False
me_body.update()

# ---- objects
ob_legright = bpy.data.objects.new('LegRight', me_legright)
ob_armright = bpy.data.objects.new('ArmRight', me_armright)
ob_tail = bpy.data.objects.new('Tail', me_tail)
ob_legleft = bpy.data.objects.new('LegLeft', me_legleft)
ob_armleft = bpy.data.objects.new('ArmLeft', me_armleft)
ob_head = bpy.data.objects.new('Head', me_head)
ob_body = bpy.data.objects.new('Body', me_body)

# ---- transforms, parenting, visibility, modifiers, constraints
ob_legright.location = (-4.9, 0.0, 22.4)
ob_legright.scale = (-3.5, 3.5, 3.5)
ob_legright.lineart.crease_threshold = 0.0
ob_armright.location = (-11.2, 0.0, 39.55)
ob_armright.scale = (-3.5, 3.5, 3.5)
ob_armright.lineart.crease_threshold = 0.0
ob_tail.location = (0.0, 9.45, 37.8)
ob_tail.scale = (3.5, 3.5, 3.5)
ob_tail.lineart.crease_threshold = 0.0
ob_legleft.location = (4.9, 0.0, 22.4)
ob_legleft.scale = (3.5, 3.5, 3.5)
ob_legleft.lineart.crease_threshold = 0.0
ob_armleft.location = (11.2, 0.0, 39.55)
ob_armleft.scale = (3.5, 3.5, 3.5)
ob_armleft.lineart.crease_threshold = 0.0
ob_head.location = (0.0, 0.0, 46.55)
ob_head.scale = (3.5, 3.5, 3.5)
ob_head.lineart.crease_threshold = 0.0
ob_body.location = (0.0, 0.0, 22.05)
ob_body.scale = (3.5, 3.5, 3.5)
ob_body.lineart.crease_threshold = 0.0

# ---- collection membership
col_collection_1.objects.link(ob_legright)
col_collection_1.objects.link(ob_armright)
col_collection_1.objects.link(ob_tail)
col_collection_1.objects.link(ob_legleft)
col_collection_1.objects.link(ob_armleft)
col_collection_1.objects.link(ob_head)
col_collection_1.objects.link(ob_body)

# ---- scene / render settings (as saved in the file)
scene.frame_start = 1; scene.frame_end = 250; scene.frame_set(1)
scene.render.engine = 'BLENDER_EEVEE_NEXT'
scene.render.resolution_percentage = 50
scene.render.dither_intensity = 0.0
scene.cycles.use_denoising = False
scene.cycles.samples = 10
scene.cycles.sampling_pattern = 'TABULATED_SOBOL'
scene.cycles.light_sampling_threshold = 0.0
scene.cycles.use_adaptive_sampling = False
scene.cycles.use_light_tree = False
scene.cycles.blur_glossy = 0.0
scene.cycles.volume_bounces = 1
scene.cycles.pixel_filter_type = 'GAUSSIAN'
scene.cycles.sample_clamp_indirect = 0.0
scene.view_settings.view_transform = 'Standard'
bpy.context.view_layer.update()

# ---- added for rendering (the .blend has no active camera and no usable light): camera, sun
cam_auto = bpy.data.cameras.new('AutoCamera')
cam_auto.lens = 50.0
cam_auto.sensor_width = 36.0
cam_auto.clip_end = 1310.82
ob_auto_camera = bpy.data.objects.new('AutoCamera', cam_auto)
scene.collection.objects.link(ob_auto_camera)
ob_auto_camera.location = (74.6908, -82.1219, 85.6718)
ob_auto_camera.rotation_euler = (1.09748, -7.21219e-08, 0.694738)
scene.camera = ob_auto_camera
light_auto_sun = bpy.data.lights.new('AutoSun', 'SUN')
light_auto_sun.energy = 3.0
light_auto_sun.angle = 0.0523599
ob_auto_sun = bpy.data.objects.new('AutoSun', light_auto_sun)
scene.collection.objects.link(ob_auto_sun)
ob_auto_sun.rotation_euler = (0.872665, 0.174533, 0.523599)
bpy.context.view_layer.update()
